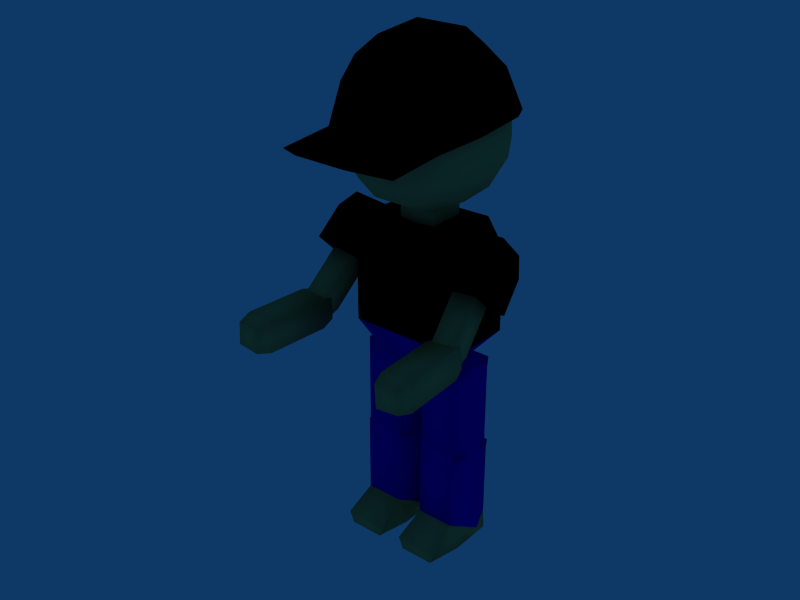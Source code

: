 # Source: liftUp.blend  (saved by Blender 2.49.2; exported with 4.5.12 LTS)
import bpy
from mathutils import Matrix  # noqa: F401  (used for matrix-valued properties, if any)

bpy.ops.wm.read_factory_settings(use_empty=True)
scene = bpy.context.scene
scene.name = 'Scene'

# ---- collections
col_collection_1 = bpy.data.collections.new('Collection 1'); scene.collection.children.link(col_collection_1)

# ---- materials (node trees are filled in below, after node groups)
mat_material_041 = bpy.data.materials.new('Material.041')
mat_material_041.alpha_threshold = 0.0
mat_material_041.diffuse_color = (0.7451, 0.6745, 0.3882, 1.0)
mat_material_041.roughness = 0.5
mat_material_041.line_color = (0.0, 0.0, 0.0, 1.0)
mat_material_033 = bpy.data.materials.new('Material.033')
mat_material_033.alpha_threshold = 0.0
mat_material_033.diffuse_color = (0.7451, 0.6745, 0.3882, 1.0)
mat_material_033.roughness = 0.5
mat_material_033.line_color = (0.0, 0.0, 0.0, 1.0)
mat_material_038 = bpy.data.materials.new('Material.038')
mat_material_038.alpha_threshold = 0.0
mat_material_038.diffuse_color = (0.7451, 0.6745, 0.3882, 1.0)
mat_material_038.roughness = 0.5
mat_material_038.line_color = (0.0, 0.0, 0.0, 1.0)
mat_material_039 = bpy.data.materials.new('Material.039')
mat_material_039.alpha_threshold = 0.0
mat_material_039.diffuse_color = (0.0, 0.0, 0.0, 1.0)
mat_material_039.roughness = 0.5
mat_material_039.line_color = (0.0, 0.0, 0.0, 1.0)
mat_material_036 = bpy.data.materials.new('Material.036')
mat_material_036.alpha_threshold = 0.0
mat_material_036.diffuse_color = (0.0, 0.0, 0.8, 1.0)
mat_material_036.roughness = 0.5
mat_material_036.line_color = (0.0, 0.0, 0.0, 1.0)
mat_material_037 = bpy.data.materials.new('Material.037')
mat_material_037.alpha_threshold = 0.0
mat_material_037.diffuse_color = (0.7451, 0.6745, 0.3882, 1.0)
mat_material_037.roughness = 0.5
mat_material_037.line_color = (0.0, 0.0, 0.0, 1.0)
mat_material_035 = bpy.data.materials.new('Material.035')
mat_material_035.alpha_threshold = 0.0
mat_material_035.diffuse_color = (0.0, 0.0, 0.8, 1.0)
mat_material_035.roughness = 0.5
mat_material_035.line_color = (0.0, 0.0, 0.0, 1.0)
mat_material_029 = bpy.data.materials.new('Material.029')
mat_material_029.alpha_threshold = 0.0
mat_material_029.diffuse_color = (0.7451, 0.6745, 0.3882, 1.0)
mat_material_029.roughness = 0.5
mat_material_029.line_color = (0.0, 0.0, 0.0, 1.0)
mat_material_030 = bpy.data.materials.new('Material.030')
mat_material_030.alpha_threshold = 0.0
mat_material_030.diffuse_color = (0.0, 0.0, 0.0, 1.0)
mat_material_030.roughness = 0.5
mat_material_030.line_color = (0.0, 0.0, 0.0, 1.0)
mat_material_025 = bpy.data.materials.new('Material.025')
mat_material_025.alpha_threshold = 0.0
mat_material_025.diffuse_color = (0.0, 0.0, 0.0, 1.0)
mat_material_025.roughness = 0.5
mat_material_025.line_color = (0.0, 0.0, 0.0, 1.0)
mat_material_026 = bpy.data.materials.new('Material.026')
mat_material_026.alpha_threshold = 0.0
mat_material_026.diffuse_color = (0.0, 0.0, 0.8, 1.0)
mat_material_026.roughness = 0.5
mat_material_026.line_color = (0.0, 0.0, 0.0, 1.0)

# ---- material node trees

# ---- world
world_world = bpy.data.worlds.new('World'); scene.world = world_world
world_world.color = (0.05656, 0.2208, 0.4)
world_world.use_sun_shadow = False
world_world.sun_shadow_jitter_overblur = 0.0
world_world.cycles.sampling_method = 'MANUAL'
world_world.cycles.sample_map_resolution = 256

# ---- meshes
me_cube_002 = bpy.data.meshes.new('Cube.002')
me_cube_002.from_pydata([], [], [])
me_cube_002.use_remesh_preserve_volume = False
me_cube_002.use_remesh_preserve_attributes = False
me_cube_002.use_mirror_vertex_groups = False
me_cube_002.update()
me_cube = bpy.data.meshes.new('Cube')
me_cube.from_pydata([], [], [])
me_cube.use_remesh_preserve_volume = False
me_cube.use_remesh_preserve_attributes = False
me_cube.use_mirror_vertex_groups = False
me_cube.update()
me_mesh_024 = bpy.data.meshes.new('Mesh.024')
me_mesh_024.from_pydata([(-1.399, -1.401, 1.395), (-1.399, 1.401, 1.395), (1.399, -1.401, 1.395), (1.399, 1.401, 1.395), (1.399, 1.401, -1.395), (1.399, -1.401, -1.395), (-1.399, 1.401, -1.395), (-1.399, -1.401, -1.395)], [], [(0, 2, 3, 1), (2, 5, 4, 3), (0, 7, 5, 2), (7, 0, 1, 6), (3, 4, 6, 1), (7, 6, 4, 5)])
me_mesh_024.polygons.foreach_set('use_smooth', [True] * 6)
_ca = me_mesh_024.color_attributes.new('Col', 'BYTE_COLOR', 'CORNER')
_ca.data.foreach_set('color', [0.0, 0.0, 0.0, 1.0, 0.1248, 0.0999, 0.0331, 1.0, 0.1714, 0.1384, 0.04374, 1.0, 0.08438, 0.07036, 0.02416, 1.0, 0.1248, 0.0999, 0.0331, 1.0, 0.147, 0.117, 0.0382, 1.0, 0.5149, 0.4125, 0.1248, 1.0, 0.1714, 0.1384, 0.04374, 1.0, 0.0, 0.0, 0.0, 1.0, 0.003035, 0.002732, 0.001518, 1.0, 0.147, 0.117, 0.0382, 1.0, 0.1248, 0.0999, 0.0331, 1.0, 0.003035, 0.002732, 0.001518, 1.0, 0.0, 0.0, 0.0, 1.0, 0.08438, 0.07036, 0.02416, 1.0, 0.4342, 0.3467, 0.107, 1.0, 0.1714, 0.1384, 0.04374, 1.0, 0.5149, 0.4125, 0.1248, 1.0, 0.4342, 0.3467, 0.107, 1.0, 0.08438, 0.07036, 0.02416, 1.0, 0.003035, 0.002732, 0.001518, 1.0, 0.4342, 0.3467, 0.107, 1.0, 0.5149, 0.4125, 0.1248, 1.0, 0.147, 0.117, 0.0382, 1.0])
me_mesh_024.materials.append(mat_material_041)
me_mesh_024.use_remesh_preserve_volume = False
me_mesh_024.use_remesh_preserve_attributes = False
me_mesh_024.use_mirror_vertex_groups = False
me_mesh_024.update()
me_mesh_023 = bpy.data.meshes.new('Mesh.023')
me_mesh_023.from_pydata([(-0.858, -0.8581, -6.342), (-0.8581, 0.8581, -6.342), (0.8581, -0.8581, -6.342), (0.8581, 0.8581, -6.342), (-1.111, -1.111, -5.293), (-1.111, 1.111, -5.293), (1.111, -1.111, -5.293), (1.111, 1.111, -5.293), (-1.111, 1.111, -0.5245), (-1.111, -1.111, -0.5245), (1.111, 1.111, -0.5245), (1.111, -1.111, -0.5245), (-0.8581, 0.8581, 0.5245), (-0.8581, -0.8581, 0.5245), (0.8581, 0.8581, 0.5245), (0.8581, -0.8581, 0.5245)], [], [(0, 1, 3, 2), (0, 2, 6, 4), (1, 0, 4, 5), (5, 7, 3, 1), (7, 6, 2, 3), (11, 10, 8, 9), (4, 5, 7, 6), (5, 4, 9, 8), (7, 5, 8, 10), (6, 7, 10, 11), (4, 6, 11, 9), (8, 9, 13, 12), (10, 8, 12, 14), (11, 10, 14, 15), (9, 11, 15, 13), (12, 13, 15, 14)])
me_mesh_023.polygons.foreach_set('use_smooth', [True] * 16)
_ca = me_mesh_023.color_attributes.new('Col', 'BYTE_COLOR', 'CORNER')
_ca.data.foreach_set('color', [0.3231, 0.2582, 0.08022, 1.0, 0.3231, 0.2582, 0.08022, 1.0, 0.3231, 0.2582, 0.08022, 1.0, 0.3231, 0.2582, 0.08022, 1.0, 0.3231, 0.2582, 0.08022, 1.0, 0.3231, 0.2582, 0.08022, 1.0, 0.1559, 0.1248, 0.03955, 1.0, 0.3231, 0.2582, 0.08022, 1.0, 0.3231, 0.2582, 0.08022, 1.0, 0.3231, 0.2582, 0.08022, 1.0, 0.3231, 0.2582, 0.08022, 1.0, 0.3231, 0.2582, 0.08022, 1.0, 0.3231, 0.2582, 0.08022, 1.0, 0.3231, 0.2582, 0.08022, 1.0, 0.3231, 0.2582, 0.08022, 1.0, 0.3231, 0.2582, 0.08022, 1.0, 0.3231, 0.2582, 0.08022, 1.0, 0.1559, 0.1248, 0.03955, 1.0, 0.3231, 0.2582, 0.08022, 1.0, 0.3231, 0.2582, 0.08022, 1.0, 0.3231, 0.2582, 0.08022, 1.0, 0.2918, 0.2346, 0.07036, 1.0, 0.1022, 0.08228, 0.02519, 1.0, 0.3231, 0.2582, 0.08022, 1.0, 0.3231, 0.2582, 0.08022, 1.0, 0.3231, 0.2582, 0.08022, 1.0, 0.3231, 0.2582, 0.08022, 1.0, 0.1559, 0.1248, 0.03955, 1.0, 0.3231, 0.2582, 0.08022, 1.0, 0.3231, 0.2582, 0.08022, 1.0, 0.3231, 0.2582, 0.08022, 1.0, 0.1022, 0.08228, 0.02519, 1.0, 0.3231, 0.2582, 0.08022, 1.0, 0.3231, 0.2582, 0.08022, 1.0, 0.1022, 0.08228, 0.02519, 1.0, 0.2918, 0.2346, 0.07036, 1.0, 0.1559, 0.1248, 0.03955, 1.0, 0.3231, 0.2582, 0.08022, 1.0, 0.2918, 0.2346, 0.07036, 1.0, 0.3231, 0.2582, 0.08022, 1.0, 0.3231, 0.2582, 0.08022, 1.0, 0.1559, 0.1248, 0.03955, 1.0, 0.3231, 0.2582, 0.08022, 1.0, 0.3231, 0.2582, 0.08022, 1.0, 0.1022, 0.08228, 0.02519, 1.0, 0.3231, 0.2582, 0.08022, 1.0, 0.3231, 0.2582, 0.08022, 1.0, 0.1946, 0.1559, 0.04971, 1.0, 0.2918, 0.2346, 0.07036, 1.0, 0.1022, 0.08228, 0.02519, 1.0, 0.1946, 0.1559, 0.04971, 1.0, 0.2423, 0.1946, 0.06125, 1.0, 0.3231, 0.2582, 0.08022, 1.0, 0.2918, 0.2346, 0.07036, 1.0, 0.2423, 0.1946, 0.06125, 1.0, 0.3231, 0.2582, 0.08022, 1.0, 0.3231, 0.2582, 0.08022, 1.0, 0.3231, 0.2582, 0.08022, 1.0, 0.3231, 0.2582, 0.08022, 1.0, 0.3231, 0.2582, 0.08022, 1.0, 0.1946, 0.1559, 0.04971, 1.0, 0.3231, 0.2582, 0.08022, 1.0, 0.3231, 0.2582, 0.08022, 1.0, 0.2423, 0.1946, 0.06125, 1.0])
me_mesh_023.materials.append(mat_material_033)
me_mesh_023.use_remesh_preserve_volume = False
me_mesh_023.use_remesh_preserve_attributes = False
me_mesh_023.use_mirror_vertex_groups = False
me_mesh_023.update()
me_mesh_021 = bpy.data.meshes.new('Mesh.021')
me_mesh_021.from_pydata([(-0.6864, -0.6864, -8.047), (-0.6864, 0.6864, -8.047), (0.6864, -0.6864, -8.047), (0.6864, 0.6864, -8.047), (-0.8889, -0.8889, -6.998), (-0.889, 0.889, -6.998), (0.889, -0.8889, -6.998), (0.889, 0.889, -6.998), (0.889, -0.889, -2.23), (0.889, 0.889, -2.23), (-0.8889, -0.889, -2.23), (-0.889, 0.889, -2.23), (1.397, 1.397, 0.7365), (-1.397, 1.397, 0.7365), (-1.397, -1.397, 0.7365), (1.397, -1.397, 0.7365), (-1.802, 1.802, -3.384), (-1.802, -1.802, -3.384), (1.802, 1.802, -3.384), (1.802, -1.802, -3.384), (1.802, -1.802, -0.7365), (1.802, 1.802, -0.7365), (-1.802, -1.802, -0.7365), (-1.802, 1.802, -0.7365)], [], [(0, 1, 3, 2), (0, 2, 6, 4), (1, 0, 4, 5), (5, 7, 3, 1), (7, 6, 2, 3), (8, 10, 4, 6), (10, 11, 5, 4), (11, 9, 7, 5), (9, 8, 6, 7), (8, 9, 11, 10), (12, 13, 14, 15), (15, 20, 21, 12), (12, 21, 23, 13), (22, 14, 13, 23), (20, 15, 14, 22), (19, 17, 16, 18), (18, 21, 20, 19), (16, 23, 21, 18), (17, 22, 23, 16), (19, 20, 22, 17)])
me_mesh_021.polygons.foreach_set('use_smooth', [True] * 20)
me_mesh_021.polygons.foreach_set('material_index', [0, 0, 0, 0, 0, 0, 0, 0, 0, 0, 1, 1, 1, 1, 1, 1, 1, 1, 1, 1])
_ca = me_mesh_021.color_attributes.new('Col', 'BYTE_COLOR', 'CORNER')
_ca.data.foreach_set('color', [0.3231, 0.2582, 0.08022, 1.0, 0.3231, 0.2582, 0.08022, 1.0, 0.3231, 0.2582, 0.08022, 1.0, 0.3231, 0.2582, 0.08022, 1.0, 0.3231, 0.2582, 0.08022, 1.0, 0.3231, 0.2582, 0.08022, 1.0, 0.3231, 0.2582, 0.08022, 1.0, 0.3231, 0.2582, 0.08022, 1.0, 0.3231, 0.2582, 0.08022, 1.0, 0.3231, 0.2582, 0.08022, 1.0, 0.3231, 0.2582, 0.08022, 1.0, 0.1301, 0.107, 0.0331, 1.0, 0.1301, 0.107, 0.0331, 1.0, 0.3231, 0.2582, 0.08022, 1.0, 0.3231, 0.2582, 0.08022, 1.0, 0.3231, 0.2582, 0.08022, 1.0, 0.3231, 0.2582, 0.08022, 1.0, 0.3231, 0.2582, 0.08022, 1.0, 0.3231, 0.2582, 0.08022, 1.0, 0.3231, 0.2582, 0.08022, 1.0, 0.3231, 0.2582, 0.08022, 1.0, 0.3231, 0.2582, 0.08022, 1.0, 0.3231, 0.2582, 0.08022, 1.0, 0.3231, 0.2582, 0.08022, 1.0, 0.3231, 0.2582, 0.08022, 1.0, 0.3231, 0.2582, 0.08022, 1.0, 0.1301, 0.107, 0.0331, 1.0, 0.3231, 0.2582, 0.08022, 1.0, 0.3231, 0.2582, 0.08022, 1.0, 0.3231, 0.2582, 0.08022, 1.0, 0.3231, 0.2582, 0.08022, 1.0, 0.1301, 0.107, 0.0331, 1.0, 0.3231, 0.2582, 0.08022, 1.0, 0.3231, 0.2582, 0.08022, 1.0, 0.3231, 0.2582, 0.08022, 1.0, 0.3231, 0.2582, 0.08022, 1.0, 0.3231, 0.2582, 0.08022, 1.0, 0.3231, 0.2582, 0.08022, 1.0, 0.3231, 0.2582, 0.08022, 1.0, 0.3231, 0.2582, 0.08022, 1.0, 0.0, 0.0, 0.0, 1.0, 0.0, 0.0, 0.0, 1.0, 0.0, 0.0, 0.0, 1.0, 0.0, 0.0, 0.0, 1.0, 0.0, 0.0, 0.0, 1.0, 0.0, 0.0, 0.0, 1.0, 0.0, 0.0, 0.0, 1.0, 0.0, 0.0, 0.0, 1.0, 0.0, 0.0, 0.0, 1.0, 0.0, 0.0, 0.0, 1.0, 0.0, 0.0, 0.0, 1.0, 0.0, 0.0, 0.0, 1.0, 0.0, 0.0, 0.0, 1.0, 0.0, 0.0, 0.0, 1.0, 0.0, 0.0, 0.0, 1.0, 0.0, 0.0, 0.0, 1.0, 0.0, 0.0, 0.0, 1.0, 0.0, 0.0, 0.0, 1.0, 0.0, 0.0, 0.0, 1.0, 0.0, 0.0, 0.0, 1.0, 0.0, 0.0, 0.0, 1.0, 0.0, 0.0, 0.0, 1.0, 0.0, 0.0, 0.0, 1.0, 0.0, 0.0, 0.0, 1.0, 0.0, 0.0, 0.0, 1.0, 0.0, 0.0, 0.0, 1.0, 0.0, 0.0, 0.0, 1.0, 0.0, 0.0, 0.0, 1.0, 0.0, 0.0, 0.0, 1.0, 0.0, 0.0, 0.0, 1.0, 0.0, 0.0, 0.0, 1.0, 0.0, 0.0, 0.0, 1.0, 0.0, 0.0, 0.0, 1.0, 0.0, 0.0, 0.0, 1.0, 0.0, 0.0, 0.0, 1.0, 0.0, 0.0, 0.0, 1.0, 0.0, 0.0, 0.0, 1.0, 0.0, 0.0, 0.0, 1.0, 0.0, 0.0, 0.0, 1.0, 0.0, 0.0, 0.0, 1.0])
me_mesh_021.materials.append(mat_material_038)
me_mesh_021.materials.append(mat_material_039)
me_mesh_021.use_remesh_preserve_volume = False
me_mesh_021.use_remesh_preserve_attributes = False
me_mesh_021.use_mirror_vertex_groups = False
me_mesh_021.update()
me_mesh_017 = bpy.data.meshes.new('Mesh.017')
me_mesh_017.from_pydata([(1.816, 1.702, 0.598), (-1.816, 1.702, 0.598), (-1.816, -1.601, 0.598), (1.816, -1.601, 0.598), (-1.405, 2.18, -6.222), (-1.405, -2.079, -5.222), (1.405, 2.18, -6.222), (1.405, -2.079, -5.222), (1.405, -2.079, -0.598), (1.405, 2.18, -0.598), (-1.405, -2.079, -0.598), (-1.405, 2.18, -0.598), (-1.816, -1.601, -7.418), (1.816, -1.601, -7.418), (1.816, 1.702, -7.418), (-1.816, 1.702, -7.418), (1.816, 0.05052, 0.598), (-1.816, 0.05052, 0.598), (2.342, 0.05052, -0.598), (-2.342, 0.05052, -0.598), (2.342, 0.05052, -6.222), (-2.342, 0.05052, -6.222), (1.816, 0.05052, -7.418), (-1.816, 0.05052, -7.418), (-1.67, -4.2, -6.565), (-1.295, -4.2, -7.418), (1.295, -4.2, -7.418), (1.67, -4.2, -6.565)], [], [(0, 9, 11, 1), (8, 3, 2, 10), (4, 11, 9, 6), (7, 8, 10, 5), (6, 14, 15, 4), (0, 1, 17, 16), (16, 17, 2, 3), (3, 8, 18, 16), (9, 0, 16, 18), (10, 2, 17, 19), (19, 17, 1, 11), (7, 5, 21, 20), (20, 21, 4, 6), (6, 9, 18, 20), (20, 18, 8, 7), (5, 10, 19, 21), (21, 19, 11, 4), (10, 19, 18, 8), (19, 11, 9, 18), (7, 13, 22, 20), (20, 22, 14, 6), (4, 15, 23, 21), (21, 23, 12, 5), (13, 12, 23, 22), (22, 23, 15, 14), (12, 25, 24, 5), (13, 26, 25, 12), (7, 27, 26, 13), (5, 24, 27, 7), (24, 25, 26, 27)])
me_mesh_017.polygons.foreach_set('use_smooth', [True] * 30)
me_mesh_017.polygons.foreach_set('material_index', [0, 0, 0, 0, 1, 0, 0, 0, 0, 0, 0, 1, 1, 0, 0, 0, 0, 0, 0, 1, 1, 1, 1, 2, 2, 1, 2, 1, 1, 1])
_ca = me_mesh_017.color_attributes.new('Col', 'BYTE_COLOR', 'CORNER')
_ca.data.foreach_set('color', [0.0, 0.0, 0.402, 1.0, 0.0, 0.0, 0.521, 1.0, 0.0, 0.0, 0.2346, 1.0, 0.0, 0.0, 0.5029, 1.0, 0.0, 0.0, 0.1878, 1.0, 0.0, 0.0, 0.3185, 1.0, 0.0, 0.0, 0.2789, 1.0, 0.0, 0.0, 0.1714, 1.0, 0.0185, 0.0137, 0.0319, 1.0, 0.0, 0.0, 0.2346, 1.0, 0.0, 0.0, 0.521, 1.0, 0.002732, 0.001821, 0.1221, 1.0, 0.008568, 0.006512, 0.0137, 1.0, 0.0, 0.0, 0.1878, 1.0, 0.0, 0.0, 0.1714, 1.0, 0.01161, 0.009134, 0.01764, 1.0, 0.002732, 0.001821, 0.1221, 1.0, 0.006995, 0.005605, 0.002428, 1.0, 0.008023, 0.006995, 0.002732, 1.0, 0.0185, 0.0137, 0.0319, 1.0, 0.0, 0.0, 0.402, 1.0, 0.0, 0.0, 0.5029, 1.0, 0.0, 0.0, 0.4233, 1.0, 0.0, 0.0, 0.3372, 1.0, 0.0, 0.0, 0.3372, 1.0, 0.0, 0.0, 0.4233, 1.0, 0.0, 0.0, 0.2789, 1.0, 0.0, 0.0, 0.3185, 1.0, 0.0, 0.0, 0.3185, 1.0, 0.0, 0.0, 0.1878, 1.0, 0.0, 0.0, 0.3278, 1.0, 0.0, 0.0, 0.3372, 1.0, 0.0, 0.0, 0.521, 1.0, 0.0, 0.0, 0.402, 1.0, 0.0, 0.0, 0.3372, 1.0, 0.0, 0.0, 0.3278, 1.0, 0.0, 0.0, 0.1714, 1.0, 0.0, 0.0, 0.2789, 1.0, 0.0, 0.0, 0.4233, 1.0, 0.0, 0.0, 0.1529, 1.0, 0.0, 0.0, 0.1529, 1.0, 0.0, 0.0, 0.4233, 1.0, 0.0, 0.0, 0.5029, 1.0, 0.0, 0.0, 0.2346, 1.0, 0.008568, 0.006512, 0.0137, 1.0, 0.01161, 0.009134, 0.01764, 1.0, 0.02315, 0.0185, 0.03689, 1.0, 0.006512, 0.004777, 0.0356, 1.0, 0.006512, 0.004777, 0.0356, 1.0, 0.02315, 0.0185, 0.03689, 1.0, 0.0185, 0.0137, 0.0319, 1.0, 0.002732, 0.001821, 0.1221, 1.0, 0.002732, 0.001821, 0.1221, 1.0, 0.0, 0.0, 0.521, 1.0, 0.0, 0.0, 0.3278, 1.0, 0.006512, 0.004777, 0.0356, 1.0, 0.006512, 0.004777, 0.0356, 1.0, 0.0, 0.0, 0.3278, 1.0, 0.0, 0.0, 0.1878, 1.0, 0.008568, 0.006512, 0.0137, 1.0, 0.01161, 0.009134, 0.01764, 1.0, 0.0, 0.0, 0.1714, 1.0, 0.0, 0.0, 0.1529, 1.0, 0.02315, 0.0185, 0.03689, 1.0, 0.02315, 0.0185, 0.03689, 1.0, 0.0, 0.0, 0.1529, 1.0, 0.0, 0.0, 0.2346, 1.0, 0.0185, 0.0137, 0.0319, 1.0, 0.0, 0.0, 0.1714, 1.0, 0.0, 0.0, 0.1529, 1.0, 0.0, 0.0, 0.3278, 1.0, 0.0, 0.0, 0.1878, 1.0, 0.0, 0.0, 0.1529, 1.0, 0.0, 0.0, 0.2346, 1.0, 0.0, 0.0, 0.521, 1.0, 0.0, 0.0, 0.3278, 1.0, 0.008568, 0.006512, 0.0137, 1.0, 0.005182, 0.004025, 0.002732, 1.0, 0.006995, 0.006049, 0.002732, 1.0, 0.006512, 0.004777, 0.0356, 1.0, 0.006512, 0.004777, 0.0356, 1.0, 0.006995, 0.006049, 0.002732, 1.0, 0.006995, 0.005605, 0.002428, 1.0, 0.002732, 0.001821, 0.1221, 1.0, 0.0185, 0.0137, 0.0319, 1.0, 0.008023, 0.006995, 0.002732, 1.0, 0.006512, 0.005182, 0.002125, 1.0, 0.02315, 0.0185, 0.03689, 1.0, 0.02315, 0.0185, 0.03689, 1.0, 0.006512, 0.005182, 0.002125, 1.0, 0.001214, 0.0009106, 0.0009106, 1.0, 0.01161, 0.009134, 0.01764, 1.0, 0.005182, 0.004025, 0.002732, 1.0, 0.001214, 0.0009106, 0.0009106, 1.0, 0.006512, 0.005182, 0.002125, 1.0, 0.006995, 0.006049, 0.002732, 1.0, 0.006995, 0.006049, 0.002732, 1.0, 0.006512, 0.005182, 0.002125, 1.0, 0.008023, 0.006995, 0.002732, 1.0, 0.006995, 0.005605, 0.002428, 1.0, 0.001214, 0.0009106, 0.0009106, 1.0, 0.003347, 0.003035, 0.001214, 1.0, 0.03071, 0.02416, 0.01229, 1.0, 0.01161, 0.009134, 0.01764, 1.0, 0.005182, 0.004025, 0.002732, 1.0, 0.004391, 0.003347, 0.001518, 1.0, 0.003347, 0.003035, 0.001214, 1.0, 0.001214, 0.0009106, 0.0009106, 1.0, 0.008568, 0.006512, 0.0137, 1.0, 0.02732, 0.02122, 0.009721, 1.0, 0.004391, 0.003347, 0.001518, 1.0, 0.005182, 0.004025, 0.002732, 1.0, 0.01161, 0.009134, 0.01764, 1.0, 0.03071, 0.02416, 0.01229, 1.0, 0.02732, 0.02122, 0.009721, 1.0, 0.008568, 0.006512, 0.0137, 1.0, 0.03071, 0.02416, 0.01229, 1.0, 0.003347, 0.003035, 0.001214, 1.0, 0.004391, 0.003347, 0.001518, 1.0, 0.02732, 0.02122, 0.009721, 1.0])
me_mesh_017.materials.append(mat_material_036)
me_mesh_017.materials.append(mat_material_037)
me_mesh_017.materials.append(mat_material_039)
me_mesh_017.use_remesh_preserve_volume = False
me_mesh_017.use_remesh_preserve_attributes = False
me_mesh_017.use_mirror_vertex_groups = False
me_mesh_017.update()
me_mesh_015 = bpy.data.meshes.new('Mesh.015')
me_mesh_015.from_pydata([(-1.73, 1.573, -7.418), (1.73, 1.573, -7.418), (1.73, -1.573, -7.418), (-1.73, -1.573, -7.418), (-1.338, 2.028, -0.598), (-1.338, -2.028, -0.598), (1.338, 2.028, -0.598), (1.338, -2.028, -0.598), (1.338, -2.028, -6.222), (1.338, 2.028, -6.222), (-1.338, -2.028, -6.222), (-1.338, 2.028, -6.222), (1.73, -1.573, 0.598), (-1.73, -1.573, 0.598), (-1.73, 1.573, 0.598), (1.73, 1.573, 0.598), (-1.73, 0.0, -7.418), (1.73, -4.768e-07, -7.418), (-2.231, 0.0, -6.222), (2.231, 0.0, -6.222), (-2.231, 0.0, -0.598), (2.231, 0.0, -0.598), (-1.73, 0.0, 0.598), (1.73, 0.0, 0.598)], [], [(0, 11, 9, 1), (10, 3, 2, 8), (8, 7, 5, 10), (11, 4, 6, 9), (7, 12, 13, 5), (4, 14, 15, 6), (0, 1, 17, 16), (16, 17, 2, 3), (3, 10, 18, 16), (11, 0, 16, 18), (8, 2, 17, 19), (19, 17, 1, 9), (5, 20, 21, 7), (20, 4, 6, 21), (10, 5, 20, 18), (18, 20, 4, 11), (9, 6, 21, 19), (19, 21, 7, 8), (8, 10, 18, 19), (19, 18, 11, 9), (5, 13, 22, 20), (20, 22, 14, 4), (6, 15, 23, 21), (21, 23, 12, 7), (13, 12, 23, 22), (22, 23, 15, 14)])
me_mesh_015.polygons.foreach_set('use_smooth', [True] * 26)
_ca = me_mesh_015.color_attributes.new('Col', 'BYTE_COLOR', 'CORNER')
_ca.data.foreach_set('color', [0.0, 0.0, 0.5972, 1.0, 0.0, 0.0, 0.5333, 1.0, 0.004025, 0.004025, 0.1845, 1.0, 0.003035, 0.003035, 0.2918, 1.0, 0.008568, 0.008568, 0.0648, 1.0, 0.004025, 0.004025, 0.1413, 1.0, 0.002732, 0.002732, 0.2705, 1.0, 0.003347, 0.003347, 0.2159, 1.0, 0.003347, 0.003347, 0.2159, 1.0, 0.004777, 0.004777, 0.1046, 1.0, 0.002732, 0.002732, 0.2623, 1.0, 0.008568, 0.008568, 0.0648, 1.0, 0.0, 0.0, 0.5333, 1.0, 0.004391, 0.004391, 0.1683, 1.0, 0.003347, 0.003347, 0.1651, 1.0, 0.004025, 0.004025, 0.1845, 1.0, 0.004777, 0.004777, 0.1046, 1.0, 0.001518, 0.001518, 0.2961, 1.0, 0.001214, 0.001214, 0.3712, 1.0, 0.002732, 0.002732, 0.2623, 1.0, 0.004391, 0.004391, 0.1683, 1.0, 0.0009106, 0.0009106, 0.4179, 1.0, 0.001518, 0.001518, 0.2918, 1.0, 0.003347, 0.003347, 0.1651, 1.0, 0.0, 0.0, 0.5972, 1.0, 0.003035, 0.003035, 0.2918, 1.0, 0.002732, 0.002732, 0.2789, 1.0, 0.001821, 0.001821, 0.3231, 1.0, 0.001821, 0.001821, 0.3231, 1.0, 0.002732, 0.002732, 0.2789, 1.0, 0.002732, 0.002732, 0.2705, 1.0, 0.004025, 0.004025, 0.1413, 1.0, 0.004025, 0.004025, 0.1413, 1.0, 0.008568, 0.008568, 0.0648, 1.0, 0.003347, 0.003347, 0.2307, 1.0, 0.001821, 0.001821, 0.3231, 1.0, 0.0, 0.0, 0.5333, 1.0, 0.0, 0.0, 0.5972, 1.0, 0.001821, 0.001821, 0.3231, 1.0, 0.003347, 0.003347, 0.2307, 1.0, 0.003347, 0.003347, 0.2159, 1.0, 0.002732, 0.002732, 0.2705, 1.0, 0.002732, 0.002732, 0.2789, 1.0, 0.003677, 0.003677, 0.1981, 1.0, 0.003677, 0.003677, 0.1981, 1.0, 0.002732, 0.002732, 0.2789, 1.0, 0.003035, 0.003035, 0.2918, 1.0, 0.004025, 0.004025, 0.1845, 1.0, 0.002732, 0.002732, 0.2623, 1.0, 0.003347, 0.003347, 0.2122, 1.0, 0.004025, 0.004025, 0.1329, 1.0, 0.004777, 0.004777, 0.1046, 1.0, 0.003347, 0.003347, 0.2122, 1.0, 0.004391, 0.004391, 0.1683, 1.0, 0.003347, 0.003347, 0.1651, 1.0, 0.004025, 0.004025, 0.1329, 1.0, 0.008568, 0.008568, 0.0648, 1.0, 0.002732, 0.002732, 0.2623, 1.0, 0.003347, 0.003347, 0.2122, 1.0, 0.003347, 0.003347, 0.2307, 1.0, 0.003347, 0.003347, 0.2307, 1.0, 0.003347, 0.003347, 0.2122, 1.0, 0.004391, 0.004391, 0.1683, 1.0, 0.0, 0.0, 0.5333, 1.0, 0.004025, 0.004025, 0.1845, 1.0, 0.003347, 0.003347, 0.1651, 1.0, 0.004025, 0.004025, 0.1329, 1.0, 0.003677, 0.003677, 0.1981, 1.0, 0.003677, 0.003677, 0.1981, 1.0, 0.004025, 0.004025, 0.1329, 1.0, 0.004777, 0.004777, 0.1046, 1.0, 0.003347, 0.003347, 0.2159, 1.0, 0.003347, 0.003347, 0.2159, 1.0, 0.008568, 0.008568, 0.0648, 1.0, 0.003347, 0.003347, 0.2307, 1.0, 0.003677, 0.003677, 0.1981, 1.0, 0.003677, 0.003677, 0.1981, 1.0, 0.003347, 0.003347, 0.2307, 1.0, 0.0, 0.0, 0.5333, 1.0, 0.004025, 0.004025, 0.1845, 1.0, 0.002732, 0.002732, 0.2623, 1.0, 0.001214, 0.001214, 0.3712, 1.0, 0.0009106, 0.0009106, 0.3916, 1.0, 0.003347, 0.003347, 0.2122, 1.0, 0.003347, 0.003347, 0.2122, 1.0, 0.0009106, 0.0009106, 0.3916, 1.0, 0.0009106, 0.0009106, 0.4179, 1.0, 0.004391, 0.004391, 0.1683, 1.0, 0.003347, 0.003347, 0.1651, 1.0, 0.001518, 0.001518, 0.2918, 1.0, 0.001518, 0.001518, 0.2918, 1.0, 0.004025, 0.004025, 0.1329, 1.0, 0.004025, 0.004025, 0.1329, 1.0, 0.001518, 0.001518, 0.2918, 1.0, 0.001518, 0.001518, 0.2961, 1.0, 0.004777, 0.004777, 0.1046, 1.0, 0.001214, 0.001214, 0.3712, 1.0, 0.001518, 0.001518, 0.2961, 1.0, 0.001518, 0.001518, 0.2918, 1.0, 0.0009106, 0.0009106, 0.3916, 1.0, 0.0009106, 0.0009106, 0.3916, 1.0, 0.001518, 0.001518, 0.2918, 1.0, 0.001518, 0.001518, 0.2918, 1.0, 0.0009106, 0.0009106, 0.4179, 1.0])
me_mesh_015.materials.append(mat_material_035)
me_mesh_015.use_remesh_preserve_volume = False
me_mesh_015.use_remesh_preserve_attributes = False
me_mesh_015.use_mirror_vertex_groups = False
me_mesh_015.update()
me_mesh_013 = bpy.data.meshes.new('Mesh.013')
me_mesh_013.from_pydata([(-1.73, 1.573, -7.418), (1.73, 1.573, -7.418), (1.73, -1.573, -7.418), (-1.73, -1.573, -7.418), (-1.338, 2.028, -0.598), (-1.338, -2.028, -0.598), (1.338, 2.028, -0.598), (1.338, -2.028, -0.598), (1.338, -2.028, -6.222), (1.338, 2.028, -6.222), (-1.338, -2.028, -6.222), (-1.338, 2.028, -6.222), (1.73, -1.573, 0.598), (-1.73, -1.573, 0.598), (-1.73, 1.573, 0.598), (1.73, 1.573, 0.598), (-1.73, 0.0, -7.418), (1.73, -4.768e-07, -7.418), (-2.231, 0.0, -6.222), (2.231, 0.0, -6.222), (-2.231, 0.0, -0.598), (2.231, 0.0, -0.598), (-1.73, 0.0, 0.598), (1.73, 0.0, 0.598)], [], [(0, 11, 9, 1), (10, 3, 2, 8), (8, 7, 5, 10), (11, 4, 6, 9), (7, 12, 13, 5), (4, 14, 15, 6), (0, 1, 17, 16), (16, 17, 2, 3), (3, 10, 18, 16), (11, 0, 16, 18), (8, 2, 17, 19), (19, 17, 1, 9), (5, 20, 21, 7), (20, 4, 6, 21), (10, 5, 20, 18), (18, 20, 4, 11), (9, 6, 21, 19), (19, 21, 7, 8), (8, 10, 18, 19), (19, 18, 11, 9), (5, 13, 22, 20), (20, 22, 14, 4), (6, 15, 23, 21), (21, 23, 12, 7), (13, 12, 23, 22), (22, 23, 15, 14)])
me_mesh_013.polygons.foreach_set('use_smooth', [True] * 26)
_ca = me_mesh_013.color_attributes.new('Col', 'BYTE_COLOR', 'CORNER')
_ca.data.foreach_set('color', [0.0, 0.0, 0.5972, 1.0, 0.0, 0.0, 0.5333, 1.0, 0.004025, 0.004025, 0.1845, 1.0, 0.003035, 0.003035, 0.2918, 1.0, 0.008568, 0.008568, 0.0648, 1.0, 0.004025, 0.004025, 0.1413, 1.0, 0.002732, 0.002732, 0.2705, 1.0, 0.003347, 0.003347, 0.2159, 1.0, 0.003347, 0.003347, 0.2159, 1.0, 0.004777, 0.004777, 0.1046, 1.0, 0.002732, 0.002732, 0.2623, 1.0, 0.008568, 0.008568, 0.0648, 1.0, 0.0, 0.0, 0.5333, 1.0, 0.004391, 0.004391, 0.1683, 1.0, 0.003347, 0.003347, 0.1651, 1.0, 0.004025, 0.004025, 0.1845, 1.0, 0.004777, 0.004777, 0.1046, 1.0, 0.001518, 0.001518, 0.2961, 1.0, 0.001214, 0.001214, 0.3712, 1.0, 0.002732, 0.002732, 0.2623, 1.0, 0.004391, 0.004391, 0.1683, 1.0, 0.0009106, 0.0009106, 0.4179, 1.0, 0.001518, 0.001518, 0.2918, 1.0, 0.003347, 0.003347, 0.1651, 1.0, 0.0, 0.0, 0.5972, 1.0, 0.003035, 0.003035, 0.2918, 1.0, 0.002732, 0.002732, 0.2789, 1.0, 0.001821, 0.001821, 0.3231, 1.0, 0.001821, 0.001821, 0.3231, 1.0, 0.002732, 0.002732, 0.2789, 1.0, 0.002732, 0.002732, 0.2705, 1.0, 0.004025, 0.004025, 0.1413, 1.0, 0.004025, 0.004025, 0.1413, 1.0, 0.008568, 0.008568, 0.0648, 1.0, 0.003347, 0.003347, 0.2307, 1.0, 0.001821, 0.001821, 0.3231, 1.0, 0.0, 0.0, 0.5333, 1.0, 0.0, 0.0, 0.5972, 1.0, 0.001821, 0.001821, 0.3231, 1.0, 0.003347, 0.003347, 0.2307, 1.0, 0.003347, 0.003347, 0.2159, 1.0, 0.002732, 0.002732, 0.2705, 1.0, 0.002732, 0.002732, 0.2789, 1.0, 0.003677, 0.003677, 0.1981, 1.0, 0.003677, 0.003677, 0.1981, 1.0, 0.002732, 0.002732, 0.2789, 1.0, 0.003035, 0.003035, 0.2918, 1.0, 0.004025, 0.004025, 0.1845, 1.0, 0.002732, 0.002732, 0.2623, 1.0, 0.003347, 0.003347, 0.2122, 1.0, 0.004025, 0.004025, 0.1329, 1.0, 0.004777, 0.004777, 0.1046, 1.0, 0.003347, 0.003347, 0.2122, 1.0, 0.004391, 0.004391, 0.1683, 1.0, 0.003347, 0.003347, 0.1651, 1.0, 0.004025, 0.004025, 0.1329, 1.0, 0.008568, 0.008568, 0.0648, 1.0, 0.002732, 0.002732, 0.2623, 1.0, 0.003347, 0.003347, 0.2122, 1.0, 0.003347, 0.003347, 0.2307, 1.0, 0.003347, 0.003347, 0.2307, 1.0, 0.003347, 0.003347, 0.2122, 1.0, 0.004391, 0.004391, 0.1683, 1.0, 0.0, 0.0, 0.5333, 1.0, 0.004025, 0.004025, 0.1845, 1.0, 0.003347, 0.003347, 0.1651, 1.0, 0.004025, 0.004025, 0.1329, 1.0, 0.003677, 0.003677, 0.1981, 1.0, 0.003677, 0.003677, 0.1981, 1.0, 0.004025, 0.004025, 0.1329, 1.0, 0.004777, 0.004777, 0.1046, 1.0, 0.003347, 0.003347, 0.2159, 1.0, 0.003347, 0.003347, 0.2159, 1.0, 0.008568, 0.008568, 0.0648, 1.0, 0.003347, 0.003347, 0.2307, 1.0, 0.003677, 0.003677, 0.1981, 1.0, 0.003677, 0.003677, 0.1981, 1.0, 0.003347, 0.003347, 0.2307, 1.0, 0.0, 0.0, 0.5333, 1.0, 0.004025, 0.004025, 0.1845, 1.0, 0.002732, 0.002732, 0.2623, 1.0, 0.001214, 0.001214, 0.3712, 1.0, 0.0009106, 0.0009106, 0.3916, 1.0, 0.003347, 0.003347, 0.2122, 1.0, 0.003347, 0.003347, 0.2122, 1.0, 0.0009106, 0.0009106, 0.3916, 1.0, 0.0009106, 0.0009106, 0.4179, 1.0, 0.004391, 0.004391, 0.1683, 1.0, 0.003347, 0.003347, 0.1651, 1.0, 0.001518, 0.001518, 0.2918, 1.0, 0.001518, 0.001518, 0.2918, 1.0, 0.004025, 0.004025, 0.1329, 1.0, 0.004025, 0.004025, 0.1329, 1.0, 0.001518, 0.001518, 0.2918, 1.0, 0.001518, 0.001518, 0.2961, 1.0, 0.004777, 0.004777, 0.1046, 1.0, 0.001214, 0.001214, 0.3712, 1.0, 0.001518, 0.001518, 0.2961, 1.0, 0.001518, 0.001518, 0.2918, 1.0, 0.0009106, 0.0009106, 0.3916, 1.0, 0.0009106, 0.0009106, 0.3916, 1.0, 0.001518, 0.001518, 0.2918, 1.0, 0.001518, 0.001518, 0.2918, 1.0, 0.0009106, 0.0009106, 0.4179, 1.0])
me_mesh_013.materials.append(mat_material_035)
me_mesh_013.use_remesh_preserve_volume = False
me_mesh_013.use_remesh_preserve_attributes = False
me_mesh_013.use_mirror_vertex_groups = False
me_mesh_013.update()
me_mesh_011 = bpy.data.meshes.new('Mesh.011')
me_mesh_011.from_pydata([(-0.858, -0.8581, -6.342), (-0.8581, 0.8581, -6.342), (0.8581, -0.8581, -6.342), (0.8581, 0.8581, -6.342), (-1.111, -1.111, -5.293), (-1.111, 1.111, -5.293), (1.111, -1.111, -5.293), (1.111, 1.111, -5.293), (-1.111, 1.111, -0.5245), (-1.111, -1.111, -0.5245), (1.111, 1.111, -0.5245), (1.111, -1.111, -0.5245), (-0.8581, 0.8581, 0.5245), (-0.8581, -0.8581, 0.5245), (0.8581, 0.8581, 0.5245), (0.8581, -0.8581, 0.5245)], [], [(0, 1, 3, 2), (0, 2, 6, 4), (1, 0, 4, 5), (5, 7, 3, 1), (7, 6, 2, 3), (11, 10, 8, 9), (4, 5, 7, 6), (5, 4, 9, 8), (7, 5, 8, 10), (6, 7, 10, 11), (4, 6, 11, 9), (8, 9, 13, 12), (10, 8, 12, 14), (11, 10, 14, 15), (9, 11, 15, 13), (12, 13, 15, 14)])
me_mesh_011.polygons.foreach_set('use_smooth', [True] * 16)
_ca = me_mesh_011.color_attributes.new('Col', 'BYTE_COLOR', 'CORNER')
_ca.data.foreach_set('color', [0.3231, 0.2582, 0.08022, 1.0, 0.3231, 0.2582, 0.08022, 1.0, 0.3231, 0.2582, 0.08022, 1.0, 0.3231, 0.2582, 0.08022, 1.0, 0.3231, 0.2582, 0.08022, 1.0, 0.3231, 0.2582, 0.08022, 1.0, 0.1559, 0.1248, 0.03955, 1.0, 0.3231, 0.2582, 0.08022, 1.0, 0.3231, 0.2582, 0.08022, 1.0, 0.3231, 0.2582, 0.08022, 1.0, 0.3231, 0.2582, 0.08022, 1.0, 0.3231, 0.2582, 0.08022, 1.0, 0.3231, 0.2582, 0.08022, 1.0, 0.3231, 0.2582, 0.08022, 1.0, 0.3231, 0.2582, 0.08022, 1.0, 0.3231, 0.2582, 0.08022, 1.0, 0.3231, 0.2582, 0.08022, 1.0, 0.1559, 0.1248, 0.03955, 1.0, 0.3231, 0.2582, 0.08022, 1.0, 0.3231, 0.2582, 0.08022, 1.0, 0.3231, 0.2582, 0.08022, 1.0, 0.2918, 0.2346, 0.07036, 1.0, 0.1022, 0.08228, 0.02519, 1.0, 0.3231, 0.2582, 0.08022, 1.0, 0.3231, 0.2582, 0.08022, 1.0, 0.3231, 0.2582, 0.08022, 1.0, 0.3231, 0.2582, 0.08022, 1.0, 0.1559, 0.1248, 0.03955, 1.0, 0.3231, 0.2582, 0.08022, 1.0, 0.3231, 0.2582, 0.08022, 1.0, 0.3231, 0.2582, 0.08022, 1.0, 0.1022, 0.08228, 0.02519, 1.0, 0.3231, 0.2582, 0.08022, 1.0, 0.3231, 0.2582, 0.08022, 1.0, 0.1022, 0.08228, 0.02519, 1.0, 0.2918, 0.2346, 0.07036, 1.0, 0.1559, 0.1248, 0.03955, 1.0, 0.3231, 0.2582, 0.08022, 1.0, 0.2918, 0.2346, 0.07036, 1.0, 0.3231, 0.2582, 0.08022, 1.0, 0.3231, 0.2582, 0.08022, 1.0, 0.1559, 0.1248, 0.03955, 1.0, 0.3231, 0.2582, 0.08022, 1.0, 0.3231, 0.2582, 0.08022, 1.0, 0.1022, 0.08228, 0.02519, 1.0, 0.3231, 0.2582, 0.08022, 1.0, 0.3231, 0.2582, 0.08022, 1.0, 0.1946, 0.1559, 0.04971, 1.0, 0.2918, 0.2346, 0.07036, 1.0, 0.1022, 0.08228, 0.02519, 1.0, 0.1946, 0.1559, 0.04971, 1.0, 0.2423, 0.1946, 0.06125, 1.0, 0.3231, 0.2582, 0.08022, 1.0, 0.2918, 0.2346, 0.07036, 1.0, 0.2423, 0.1946, 0.06125, 1.0, 0.3231, 0.2582, 0.08022, 1.0, 0.3231, 0.2582, 0.08022, 1.0, 0.3231, 0.2582, 0.08022, 1.0, 0.3231, 0.2582, 0.08022, 1.0, 0.3231, 0.2582, 0.08022, 1.0, 0.1946, 0.1559, 0.04971, 1.0, 0.3231, 0.2582, 0.08022, 1.0, 0.3231, 0.2582, 0.08022, 1.0, 0.2423, 0.1946, 0.06125, 1.0])
me_mesh_011.materials.append(mat_material_033)
me_mesh_011.use_remesh_preserve_volume = False
me_mesh_011.use_remesh_preserve_attributes = False
me_mesh_011.use_mirror_vertex_groups = False
me_mesh_011.update()
me_mesh_010 = bpy.data.meshes.new('Mesh.010')
me_mesh_010.from_pydata([(-0.6864, -0.6864, -8.047), (-0.6864, 0.6864, -8.047), (0.6864, -0.6864, -8.047), (0.6864, 0.6864, -8.047), (-0.8889, -0.8889, -6.998), (-0.889, 0.889, -6.998), (0.889, -0.8889, -6.998), (0.889, 0.889, -6.998), (0.889, -0.889, -2.23), (0.889, 0.889, -2.23), (-0.8889, -0.889, -2.23), (-0.889, 0.889, -2.23), (1.397, 1.397, 0.7365), (-1.397, 1.397, 0.7365), (-1.397, -1.397, 0.7365), (1.397, -1.397, 0.7365), (-1.802, 1.802, -3.384), (-1.802, -1.802, -3.384), (1.802, 1.802, -3.384), (1.802, -1.802, -3.384), (1.802, -1.802, -0.7365), (1.802, 1.802, -0.7365), (-1.802, -1.802, -0.7365), (-1.802, 1.802, -0.7365)], [], [(0, 1, 3, 2), (0, 2, 6, 4), (1, 0, 4, 5), (5, 7, 3, 1), (7, 6, 2, 3), (8, 10, 4, 6), (10, 11, 5, 4), (11, 9, 7, 5), (9, 8, 6, 7), (8, 9, 11, 10), (12, 13, 14, 15), (15, 20, 21, 12), (12, 21, 23, 13), (22, 14, 13, 23), (20, 15, 14, 22), (19, 17, 16, 18), (18, 21, 20, 19), (16, 23, 21, 18), (17, 22, 23, 16), (19, 20, 22, 17)])
me_mesh_010.polygons.foreach_set('use_smooth', [True] * 20)
me_mesh_010.polygons.foreach_set('material_index', [0, 0, 0, 0, 0, 0, 0, 0, 0, 0, 1, 1, 1, 1, 1, 1, 1, 1, 1, 1])
_ca = me_mesh_010.color_attributes.new('Col', 'BYTE_COLOR', 'CORNER')
_ca.data.foreach_set('color', [0.3231, 0.2582, 0.08022, 1.0, 0.3231, 0.2582, 0.08022, 1.0, 0.3231, 0.2582, 0.08022, 1.0, 0.3231, 0.2582, 0.08022, 1.0, 0.3231, 0.2582, 0.08022, 1.0, 0.3231, 0.2582, 0.08022, 1.0, 0.3231, 0.2582, 0.08022, 1.0, 0.3231, 0.2582, 0.08022, 1.0, 0.3231, 0.2582, 0.08022, 1.0, 0.3231, 0.2582, 0.08022, 1.0, 0.3231, 0.2582, 0.08022, 1.0, 0.1301, 0.107, 0.0331, 1.0, 0.1301, 0.107, 0.0331, 1.0, 0.3231, 0.2582, 0.08022, 1.0, 0.3231, 0.2582, 0.08022, 1.0, 0.3231, 0.2582, 0.08022, 1.0, 0.3231, 0.2582, 0.08022, 1.0, 0.3231, 0.2582, 0.08022, 1.0, 0.3231, 0.2582, 0.08022, 1.0, 0.3231, 0.2582, 0.08022, 1.0, 0.3231, 0.2582, 0.08022, 1.0, 0.3231, 0.2582, 0.08022, 1.0, 0.3231, 0.2582, 0.08022, 1.0, 0.3231, 0.2582, 0.08022, 1.0, 0.3231, 0.2582, 0.08022, 1.0, 0.3231, 0.2582, 0.08022, 1.0, 0.1301, 0.107, 0.0331, 1.0, 0.3231, 0.2582, 0.08022, 1.0, 0.3231, 0.2582, 0.08022, 1.0, 0.3231, 0.2582, 0.08022, 1.0, 0.3231, 0.2582, 0.08022, 1.0, 0.1301, 0.107, 0.0331, 1.0, 0.3231, 0.2582, 0.08022, 1.0, 0.3231, 0.2582, 0.08022, 1.0, 0.3231, 0.2582, 0.08022, 1.0, 0.3231, 0.2582, 0.08022, 1.0, 0.3231, 0.2582, 0.08022, 1.0, 0.3231, 0.2582, 0.08022, 1.0, 0.3231, 0.2582, 0.08022, 1.0, 0.3231, 0.2582, 0.08022, 1.0, 0.0, 0.0, 0.0, 1.0, 0.0, 0.0, 0.0, 1.0, 0.0, 0.0, 0.0, 1.0, 0.0, 0.0, 0.0, 1.0, 0.0, 0.0, 0.0, 1.0, 0.0, 0.0, 0.0, 1.0, 0.0, 0.0, 0.0, 1.0, 0.0, 0.0, 0.0, 1.0, 0.0, 0.0, 0.0, 1.0, 0.0, 0.0, 0.0, 1.0, 0.0, 0.0, 0.0, 1.0, 0.0, 0.0, 0.0, 1.0, 0.0, 0.0, 0.0, 1.0, 0.0, 0.0, 0.0, 1.0, 0.0, 0.0, 0.0, 1.0, 0.0, 0.0, 0.0, 1.0, 0.0, 0.0, 0.0, 1.0, 0.0, 0.0, 0.0, 1.0, 0.0, 0.0, 0.0, 1.0, 0.0, 0.0, 0.0, 1.0, 0.0, 0.0, 0.0, 1.0, 0.0, 0.0, 0.0, 1.0, 0.0, 0.0, 0.0, 1.0, 0.0, 0.0, 0.0, 1.0, 0.0, 0.0, 0.0, 1.0, 0.0, 0.0, 0.0, 1.0, 0.0, 0.0, 0.0, 1.0, 0.0, 0.0, 0.0, 1.0, 0.0, 0.0, 0.0, 1.0, 0.0, 0.0, 0.0, 1.0, 0.0, 0.0, 0.0, 1.0, 0.0, 0.0, 0.0, 1.0, 0.0, 0.0, 0.0, 1.0, 0.0, 0.0, 0.0, 1.0, 0.0, 0.0, 0.0, 1.0, 0.0, 0.0, 0.0, 1.0, 0.0, 0.0, 0.0, 1.0, 0.0, 0.0, 0.0, 1.0, 0.0, 0.0, 0.0, 1.0, 0.0, 0.0, 0.0, 1.0])
me_mesh_010.materials.append(mat_material_038)
me_mesh_010.materials.append(mat_material_039)
me_mesh_010.use_remesh_preserve_volume = False
me_mesh_010.use_remesh_preserve_attributes = False
me_mesh_010.use_mirror_vertex_groups = False
me_mesh_010.update()
me_mesh_009 = bpy.data.meshes.new('Mesh.009')
me_mesh_009.from_pydata([(-1.727, 7.491, -2.881), (-1.727, 7.491, 0.5728), (1.727, 7.491, -2.881), (1.727, 7.491, 0.5728), (-5.18, 4.038, 0.5728), (-5.18, 4.038, -2.881), (-5.18, 0.5845, 0.5728), (-5.18, 0.5845, -2.881), (-1.727, -2.869, 0.5728), (-1.727, -2.869, -2.881), (1.727, -2.869, 0.5728), (1.727, -2.869, -2.881), (5.18, 0.5845, 0.5728), (5.18, 0.5845, -2.881), (5.18, 4.038, 0.5728), (5.18, 4.038, -2.881), (-1.727, 0.5845, 4.026), (1.727, 0.5845, 4.026), (-1.727, 4.038, 4.026), (1.727, 4.038, 4.026), (-1.727, 0.5845, -6.334), (-1.727, 4.038, -6.334), (1.727, 0.5845, -6.334), (1.727, 4.038, -6.334), (-3.941, 3.625, 2.788), (-3.941, 0.9974, 2.788), (-1.314, -1.63, 2.788), (1.314, -1.63, 2.788), (-1.314, 6.253, 2.788), (1.314, 6.253, 2.788), (3.941, 0.9974, 2.788), (3.941, 3.625, 2.788), (-3.941, 6.253, 0.16), (-3.941, 6.253, -2.468), (-3.941, -1.63, 0.16), (-3.941, -1.63, -2.468), (-3.941, 3.625, -5.095), (-3.941, 0.9974, -5.095), (3.941, -1.63, 0.16), (3.941, -1.63, -2.468), (-1.314, -1.63, -5.095), (1.314, -1.63, -5.095), (3.941, 6.253, 0.16), (3.941, 6.253, -2.468), (-1.314, 6.253, -5.095), (1.314, 6.253, -5.095), (3.941, 0.9974, -5.095), (3.941, 3.625, -5.095), (-3.306, 5.618, 2.153), (-3.306, -0.9951, 2.153), (3.306, -0.9951, 2.153), (3.306, 5.618, 2.153), (-3.306, 5.618, -4.46), (-3.306, -0.9951, -4.46), (3.306, -0.9951, -4.46), (3.306, 5.618, -4.46), (4.435, -6.269, -0.707), (1.943, -7.663, -0.09496), (-4.435, -6.269, -0.707), (-1.943, -7.663, -0.09496), (3.721, 6.032, 2.247), (3.721, -1.409, 2.247), (-3.721, -1.409, 2.247), (-3.721, 6.032, 2.247), (4.435, 6.747, -0.707), (4.435, -2.124, -0.707), (-4.435, -2.124, -0.707), (-4.435, 6.747, -0.707), (4.435, 3.79, 3.188), (4.435, 0.8328, 3.188), (1.478, 6.747, 3.188), (-1.478, 6.747, 3.188), (1.478, -2.124, 3.188), (-1.478, -2.124, 3.188), (-4.435, 0.8328, 3.188), (-4.435, 3.79, 3.188), (1.943, 4.254, 5.024), (-1.943, 4.254, 5.024), (1.943, 0.3682, 5.024), (-1.943, 0.3682, 5.024), (5.829, 4.254, -0.09496), (5.829, 0.3682, -0.09496), (1.943, -3.518, -0.09496), (-1.943, -3.518, -0.09496), (-5.829, 0.3682, -0.09496), (-5.829, 4.254, -0.09496), (1.943, 8.14, -0.09496), (-1.943, 8.14, -0.09496)], [], [(28, 1, 32, 48), (1, 0, 33, 32), (0, 44, 52, 33), (29, 3, 1, 28), (0, 1, 3, 2), (44, 0, 2, 45), (51, 42, 3, 29), (42, 43, 2, 3), (43, 55, 45, 2), (36, 5, 33, 52), (5, 4, 32, 33), (4, 24, 48, 32), (37, 7, 5, 36), (7, 6, 4, 5), (6, 25, 24, 4), (53, 35, 7, 37), (35, 34, 6, 7), (34, 49, 25, 6), (40, 9, 35, 53), (9, 8, 34, 35), (8, 26, 49, 34), (41, 11, 9, 40), (11, 10, 8, 9), (10, 27, 26, 8), (54, 39, 11, 41), (39, 38, 10, 11), (38, 50, 27, 10), (46, 13, 39, 54), (13, 12, 38, 39), (12, 30, 50, 38), (47, 15, 13, 46), (15, 14, 12, 13), (14, 31, 30, 12), (55, 43, 15, 47), (43, 42, 14, 15), (42, 51, 31, 14), (30, 17, 27, 50), (17, 16, 26, 27), (16, 25, 49, 26), (31, 19, 17, 30), (19, 18, 16, 17), (18, 24, 25, 16), (51, 29, 19, 31), (29, 28, 18, 19), (28, 48, 24, 18), (44, 21, 36, 52), (21, 20, 37, 36), (20, 40, 53, 37), (45, 23, 21, 44), (23, 22, 20, 21), (22, 41, 40, 20), (55, 47, 23, 45), (47, 46, 22, 23), (46, 54, 41, 22), (65, 82, 57, 56), (82, 83, 59, 57), (83, 66, 58, 59), (71, 63, 75, 77), (70, 71, 77, 76), (60, 70, 76, 68), (77, 75, 74, 79), (76, 77, 79, 78), (68, 76, 78, 69), (79, 74, 62, 73), (78, 79, 73, 72), (69, 78, 72, 61), (64, 60, 68, 80), (80, 68, 69, 81), (81, 69, 61, 65), (65, 61, 72, 82), (82, 72, 73, 83), (83, 73, 62, 66), (66, 62, 74, 84), (84, 74, 75, 85), (85, 75, 63, 67), (60, 64, 86, 70), (87, 71, 70, 86), (71, 87, 67, 63)])
me_mesh_009.polygons.foreach_set('use_smooth', [True] * 78)
me_mesh_009.polygons.foreach_set('material_index', [0, 0, 0, 0, 0, 0, 0, 0, 0, 0, 0, 0, 0, 0, 0, 0, 0, 0, 0, 0, 0, 0, 0, 0, 0, 0, 0, 0, 0, 0, 0, 0, 0, 0, 0, 0, 0, 0, 0, 0, 0, 0, 0, 0, 0, 0, 0, 0, 0, 0, 0, 0, 0, 0, 1, 1, 1, 1, 1, 1, 1, 1, 1, 1, 1, 1, 1, 1, 1, 1, 1, 1, 1, 1, 1, 1, 1, 1])
_uv = me_mesh_009.uv_layers.new(name='UVTex')
_uv.uv.foreach_set('vector', [0.0, 0.0, 1.0, 0.0, 1.0, 1.0, 0.0, 1.0, 0.0, 0.0, 1.0, 0.0, 1.0, 1.0, 0.0, 1.0, 0.0, 0.0, 1.0, 0.0, 1.0, 1.0, 0.0, 1.0, 0.0, 0.0, 1.0, 0.0, 1.0, 1.0, 0.0, 1.0, 0.0, 0.0, 1.0, 0.0, 1.0, 1.0, 0.0, 1.0, 0.0, 0.0, 1.0, 0.0, 1.0, 1.0, 0.0, 1.0, 0.0, 0.0, 1.0, 0.0, 1.0, 1.0, 0.0, 1.0, 0.0, 0.0, 1.0, 0.0, 1.0, 1.0, 0.0, 1.0, 0.0, 0.0, 1.0, 0.0, 1.0, 1.0, 0.0, 1.0, 0.0, 0.0, 1.0, 0.0, 1.0, 1.0, 0.0, 1.0, 0.0, 0.0, 1.0, 0.0, 1.0, 1.0, 0.0, 1.0, 0.0, 0.0, 1.0, 0.0, 1.0, 1.0, 0.0, 1.0, 0.0, 0.0, 1.0, 0.0, 1.0, 1.0, 0.0, 1.0, 0.0, 0.0, 1.0, 0.0, 1.0, 1.0, 0.0, 1.0, 0.0, 0.0, 1.0, 0.0, 1.0, 1.0, 0.0, 1.0, 0.0, 0.0, 1.0, 0.0, 1.0, 1.0, 0.0, 1.0, 0.0, 0.0, 1.0, 0.0, 1.0, 1.0, 0.0, 1.0, 0.0, 0.0, 1.0, 0.0, 1.0, 1.0, 0.0, 1.0, 0.0, 0.0, 1.0, 0.0, 1.0, 1.0, 0.0, 1.0, 0.0, 0.0, 1.0, 0.0, 1.0, 1.0, 0.0, 1.0, 0.0, 0.0, 1.0, 0.0, 1.0, 1.0, 0.0, 1.0, 0.0, 0.0, 1.0, 0.0, 1.0, 1.0, 0.0, 1.0, 0.0, 0.0, 1.0, 0.0, 1.0, 1.0, 0.0, 1.0, 0.0, 0.0, 1.0, 0.0, 1.0, 1.0, 0.0, 1.0, 0.0, 0.0, 1.0, 0.0, 1.0, 1.0, 0.0, 1.0, 0.0, 0.0, 1.0, 0.0, 1.0, 1.0, 0.0, 1.0, 0.0, 0.0, 1.0, 0.0, 1.0, 1.0, 0.0, 1.0, 0.0, 0.0, 1.0, 0.0, 1.0, 1.0, 0.0, 1.0, 0.0, 0.0, 1.0, 0.0, 1.0, 1.0, 0.0, 1.0, 0.0, 0.0, 1.0, 0.0, 1.0, 1.0, 0.0, 1.0, 0.0, 0.0, 1.0, 0.0, 1.0, 1.0, 0.0, 1.0, 0.0, 0.0, 1.0, 0.0, 1.0, 1.0, 0.0, 1.0, 0.0, 0.0, 1.0, 0.0, 1.0, 1.0, 0.0, 1.0, 0.0, 0.0, 1.0, 0.0, 1.0, 1.0, 0.0, 1.0, 0.0, 0.0, 1.0, 0.0, 1.0, 1.0, 0.0, 1.0, 0.0, 0.0, 1.0, 0.0, 1.0, 1.0, 0.0, 1.0, 0.0, 0.0, 1.0, 0.0, 1.0, 1.0, 0.0, 1.0, 0.0, 0.0, 1.0, 0.0, 1.0, 1.0, 0.0, 1.0, 0.0, 0.0, 1.0, 0.0, 1.0, 1.0, 0.0, 1.0, 0.0, 0.0, 1.0, 0.0, 1.0, 1.0, 0.0, 1.0, 0.0, 0.0, 1.0, 0.0, 1.0, 1.0, 0.0, 1.0, 0.0, 0.0, 1.0, 0.0, 1.0, 1.0, 0.0, 1.0, 0.0, 0.0, 1.0, 0.0, 1.0, 1.0, 0.0, 1.0, 0.0, 0.0, 1.0, 0.0, 1.0, 1.0, 0.0, 1.0, 0.0, 0.0, 1.0, 0.0, 1.0, 1.0, 0.0, 1.0, 0.0, 0.0, 1.0, 0.0, 1.0, 1.0, 0.0, 1.0, 0.0, 0.0, 1.0, 0.0, 1.0, 1.0, 0.0, 1.0, 0.0, 0.0, 1.0, 0.0, 1.0, 1.0, 0.0, 1.0, 0.0, 0.0, 1.0, 0.0, 1.0, 1.0, 0.0, 1.0, 0.0, 0.0, 1.0, 0.0, 1.0, 1.0, 0.0, 1.0, 0.0, 0.0, 1.0, 0.0, 1.0, 1.0, 0.0, 1.0, 0.0, 0.0, 1.0, 0.0, 1.0, 1.0, 0.0, 1.0, 0.0, 0.0, 1.0, 0.0, 1.0, 1.0, 0.0, 1.0, 0.0, 0.0, 1.0, 0.0, 1.0, 1.0, 0.0, 1.0, 0.0, 0.0, 1.0, 0.0, 1.0, 1.0, 0.0, 1.0, 0.0, 0.0, 1.0, 0.0, 1.0, 1.0, 0.0, 1.0, 0.0, 0.0, 1.0, 0.0, 1.0, 1.0, 0.0, 1.0, 0.0, 0.0, 1.0, 0.0, 1.0, 1.0, 0.0, 1.0, 0.0, 0.0, 1.0, 0.0, 1.0, 1.0, 0.0, 1.0, 0.0, 0.0, 1.0, 0.0, 1.0, 1.0, 0.0, 1.0, 0.0, 0.0, 1.0, 0.0, 1.0, 1.0, 0.0, 1.0, 0.0, 0.0, 1.0, 0.0, 1.0, 1.0, 0.0, 1.0, 0.0, 0.0, 1.0, 0.0, 1.0, 1.0, 0.0, 1.0, 0.0, 0.0, 1.0, 0.0, 1.0, 1.0, 0.0, 1.0, 0.0, 0.0, 1.0, 0.0, 1.0, 1.0, 0.0, 1.0, 0.0, 0.0, 1.0, 0.0, 1.0, 1.0, 0.0, 1.0, 0.0, 0.0, 1.0, 0.0, 1.0, 1.0, 0.0, 1.0, 0.0, 0.0, 1.0, 0.0, 1.0, 1.0, 0.0, 1.0, 0.0, 0.0, 1.0, 0.0, 1.0, 1.0, 0.0, 1.0, 0.0, 0.0, 1.0, 0.0, 1.0, 1.0, 0.0, 1.0, 0.0, 0.0, 1.0, 0.0, 1.0, 1.0, 0.0, 1.0, 0.0, 0.0, 1.0, 0.0, 1.0, 1.0, 0.0, 1.0, 0.0, 0.0, 1.0, 0.0, 1.0, 1.0, 0.0, 1.0, 0.0, 0.0, 1.0, 0.0, 1.0, 1.0, 0.0, 1.0, 0.0, 0.0, 1.0, 0.0, 1.0, 1.0, 0.0, 1.0, 0.0, 0.0, 1.0, 0.0, 1.0, 1.0, 0.0, 1.0, 0.0, 0.0, 1.0, 0.0, 1.0, 1.0, 0.0, 1.0, 0.0, 0.0, 1.0, 0.0, 1.0, 1.0, 0.0, 1.0])
_ca = me_mesh_009.color_attributes.new('Col', 'BYTE_COLOR', 'CORNER')
_ca.data.foreach_set('color', [0.2874, 0.2346, 0.07036, 1.0, 0.2789, 0.2307, 0.07036, 1.0, 0.2502, 0.2051, 0.06301, 1.0, 0.2502, 0.2051, 0.06301, 1.0, 0.2789, 0.2307, 0.07036, 1.0, 0.2747, 0.227, 0.06848, 1.0, 0.2502, 0.2051, 0.06301, 1.0, 0.2502, 0.2051, 0.06301, 1.0, 0.2747, 0.227, 0.06848, 1.0, 0.2789, 0.227, 0.06848, 1.0, 0.2502, 0.2051, 0.06301, 1.0, 0.2502, 0.2051, 0.06301, 1.0, 0.3564, 0.2874, 0.0865, 1.0, 0.3712, 0.3005, 0.09084, 1.0, 0.2789, 0.2307, 0.07036, 1.0, 0.2874, 0.2346, 0.07036, 1.0, 0.2747, 0.227, 0.06848, 1.0, 0.2789, 0.2307, 0.07036, 1.0, 0.3712, 0.3005, 0.09084, 1.0, 0.3663, 0.2961, 0.08866, 1.0, 0.2789, 0.227, 0.06848, 1.0, 0.2747, 0.227, 0.06848, 1.0, 0.3663, 0.2961, 0.08866, 1.0, 0.3419, 0.2789, 0.08438, 1.0, 0.4072, 0.3325, 0.09759, 1.0, 0.4287, 0.3467, 0.1022, 1.0, 0.3712, 0.3005, 0.09084, 1.0, 0.3564, 0.2874, 0.0865, 1.0, 0.4287, 0.3467, 0.1022, 1.0, 0.4233, 0.3419, 0.1022, 1.0, 0.3663, 0.2961, 0.08866, 1.0, 0.3712, 0.3005, 0.09084, 1.0, 0.4233, 0.3419, 0.1022, 1.0, 0.3968, 0.3231, 0.09531, 1.0, 0.3419, 0.2789, 0.08438, 1.0, 0.3663, 0.2961, 0.08866, 1.0, 0.2502, 0.2051, 0.06301, 1.0, 0.2502, 0.2051, 0.06301, 1.0, 0.2502, 0.2051, 0.06301, 1.0, 0.2502, 0.2051, 0.06301, 1.0, 0.2502, 0.2051, 0.06301, 1.0, 0.2502, 0.2051, 0.06301, 1.0, 0.2502, 0.2051, 0.06301, 1.0, 0.2502, 0.2051, 0.06301, 1.0, 0.2502, 0.2051, 0.06301, 1.0, 0.2502, 0.2051, 0.06301, 1.0, 0.2502, 0.2051, 0.06301, 1.0, 0.2502, 0.2051, 0.06301, 1.0, 0.2502, 0.2051, 0.06301, 1.0, 0.2502, 0.2051, 0.06301, 1.0, 0.2502, 0.2051, 0.06301, 1.0, 0.2502, 0.2051, 0.06301, 1.0, 0.2502, 0.2051, 0.06301, 1.0, 0.2502, 0.2051, 0.06301, 1.0, 0.2502, 0.2051, 0.06301, 1.0, 0.2502, 0.2051, 0.06301, 1.0, 0.2502, 0.2051, 0.06301, 1.0, 0.2502, 0.2051, 0.06301, 1.0, 0.2502, 0.2051, 0.06301, 1.0, 0.2502, 0.2051, 0.06301, 1.0, 0.2502, 0.2051, 0.06301, 1.0, 0.2502, 0.2051, 0.06301, 1.0, 0.2502, 0.2051, 0.06301, 1.0, 0.2502, 0.2051, 0.06301, 1.0, 0.2502, 0.2051, 0.06301, 1.0, 0.2502, 0.2051, 0.06301, 1.0, 0.2502, 0.2051, 0.06301, 1.0, 0.2502, 0.2051, 0.06301, 1.0, 0.2502, 0.2051, 0.06301, 1.0, 0.2502, 0.2051, 0.06301, 1.0, 0.2502, 0.2051, 0.06301, 1.0, 0.2502, 0.2051, 0.06301, 1.0, 0.2502, 0.2051, 0.06301, 1.0, 0.2502, 0.2051, 0.06301, 1.0, 0.2502, 0.2051, 0.06301, 1.0, 0.2502, 0.2051, 0.06301, 1.0, 0.2502, 0.2051, 0.06301, 1.0, 0.2502, 0.2051, 0.06301, 1.0, 0.2502, 0.2051, 0.06301, 1.0, 0.2502, 0.2051, 0.06301, 1.0, 0.2502, 0.2051, 0.06301, 1.0, 0.2502, 0.2051, 0.06301, 1.0, 0.2502, 0.2051, 0.06301, 1.0, 0.2502, 0.2051, 0.06301, 1.0, 0.305, 0.2462, 0.07421, 1.0, 0.3095, 0.2542, 0.07619, 1.0, 0.2502, 0.2051, 0.06301, 1.0, 0.2502, 0.2051, 0.06301, 1.0, 0.3095, 0.2542, 0.07619, 1.0, 0.314, 0.2582, 0.07819, 1.0, 0.2502, 0.2051, 0.06301, 1.0, 0.2502, 0.2051, 0.06301, 1.0, 0.314, 0.2582, 0.07819, 1.0, 0.314, 0.2542, 0.07619, 1.0, 0.2502, 0.2051, 0.06301, 1.0, 0.2502, 0.2051, 0.06301, 1.0, 0.3613, 0.2918, 0.0865, 1.0, 0.3763, 0.305, 0.09084, 1.0, 0.3095, 0.2542, 0.07619, 1.0, 0.305, 0.2462, 0.07421, 1.0, 0.3763, 0.305, 0.09084, 1.0, 0.3813, 0.3095, 0.09306, 1.0, 0.314, 0.2582, 0.07819, 1.0, 0.3095, 0.2542, 0.07619, 1.0, 0.3813, 0.3095, 0.09306, 1.0, 0.3712, 0.3005, 0.08866, 1.0, 0.314, 0.2542, 0.07619, 1.0, 0.314, 0.2582, 0.07819, 1.0, 0.3864, 0.314, 0.09306, 1.0, 0.4233, 0.3467, 0.1022, 1.0, 0.3763, 0.305, 0.09084, 1.0, 0.3613, 0.2918, 0.0865, 1.0, 0.4233, 0.3467, 0.1022, 1.0, 0.4342, 0.3515, 0.1046, 1.0, 0.3813, 0.3095, 0.09306, 1.0, 0.3763, 0.305, 0.09084, 1.0, 0.4342, 0.3515, 0.1046, 1.0, 0.402, 0.3231, 0.09759, 1.0, 0.3712, 0.3005, 0.08866, 1.0, 0.3813, 0.3095, 0.09306, 1.0, 0.402, 0.3278, 0.09759, 1.0, 0.4342, 0.3515, 0.1046, 1.0, 0.4233, 0.3467, 0.1022, 1.0, 0.3864, 0.314, 0.09306, 1.0, 0.4342, 0.3515, 0.1046, 1.0, 0.4342, 0.3515, 0.1046, 1.0, 0.4342, 0.3515, 0.1046, 1.0, 0.4233, 0.3467, 0.1022, 1.0, 0.4342, 0.3515, 0.1046, 1.0, 0.4179, 0.3372, 0.0999, 1.0, 0.402, 0.3231, 0.09759, 1.0, 0.4342, 0.3515, 0.1046, 1.0, 0.3968, 0.3231, 0.09531, 1.0, 0.4233, 0.3419, 0.1022, 1.0, 0.4342, 0.3515, 0.1046, 1.0, 0.402, 0.3278, 0.09759, 1.0, 0.4233, 0.3419, 0.1022, 1.0, 0.4287, 0.3467, 0.1022, 1.0, 0.4342, 0.3515, 0.1046, 1.0, 0.4342, 0.3515, 0.1046, 1.0, 0.4287, 0.3467, 0.1022, 1.0, 0.4072, 0.3325, 0.09759, 1.0, 0.4179, 0.3372, 0.0999, 1.0, 0.4342, 0.3515, 0.1046, 1.0, 0.402, 0.3231, 0.09759, 1.0, 0.3372, 0.2747, 0.08228, 1.0, 0.314, 0.2542, 0.07619, 1.0, 0.3712, 0.3005, 0.08866, 1.0, 0.3372, 0.2747, 0.08228, 1.0, 0.2542, 0.2086, 0.06301, 1.0, 0.2502, 0.2051, 0.06301, 1.0, 0.314, 0.2542, 0.07619, 1.0, 0.2542, 0.2086, 0.06301, 1.0, 0.2502, 0.2051, 0.06301, 1.0, 0.2502, 0.2051, 0.06301, 1.0, 0.2502, 0.2051, 0.06301, 1.0, 0.4179, 0.3372, 0.0999, 1.0, 0.3564, 0.2918, 0.0865, 1.0, 0.3372, 0.2747, 0.08228, 1.0, 0.402, 0.3231, 0.09759, 1.0, 0.3564, 0.2918, 0.0865, 1.0, 0.2705, 0.2195, 0.06663, 1.0, 0.2542, 0.2086, 0.06301, 1.0, 0.3372, 0.2747, 0.08228, 1.0, 0.2705, 0.2195, 0.06663, 1.0, 0.2502, 0.2051, 0.06301, 1.0, 0.2502, 0.2051, 0.06301, 1.0, 0.2542, 0.2086, 0.06301, 1.0, 0.4072, 0.3325, 0.09759, 1.0, 0.3564, 0.2874, 0.0865, 1.0, 0.3564, 0.2918, 0.0865, 1.0, 0.4179, 0.3372, 0.0999, 1.0, 0.3564, 0.2874, 0.0865, 1.0, 0.2874, 0.2346, 0.07036, 1.0, 0.2705, 0.2195, 0.06663, 1.0, 0.3564, 0.2918, 0.0865, 1.0, 0.2874, 0.2346, 0.07036, 1.0, 0.2502, 0.2051, 0.06301, 1.0, 0.2502, 0.2051, 0.06301, 1.0, 0.2705, 0.2195, 0.06663, 1.0, 0.2789, 0.227, 0.06848, 1.0, 0.2582, 0.2122, 0.0648, 1.0, 0.2502, 0.2051, 0.06301, 1.0, 0.2502, 0.2051, 0.06301, 1.0, 0.2582, 0.2122, 0.0648, 1.0, 0.2502, 0.2051, 0.06301, 1.0, 0.2502, 0.2051, 0.06301, 1.0, 0.2502, 0.2051, 0.06301, 1.0, 0.2502, 0.2051, 0.06301, 1.0, 0.2502, 0.2051, 0.06301, 1.0, 0.2502, 0.2051, 0.06301, 1.0, 0.2502, 0.2051, 0.06301, 1.0, 0.3419, 0.2789, 0.08438, 1.0, 0.3419, 0.2789, 0.08438, 1.0, 0.2582, 0.2122, 0.0648, 1.0, 0.2789, 0.227, 0.06848, 1.0, 0.3419, 0.2789, 0.08438, 1.0, 0.3231, 0.2623, 0.08022, 1.0, 0.2502, 0.2051, 0.06301, 1.0, 0.2582, 0.2122, 0.0648, 1.0, 0.3231, 0.2623, 0.08022, 1.0, 0.305, 0.2462, 0.07421, 1.0, 0.2502, 0.2051, 0.06301, 1.0, 0.2502, 0.2051, 0.06301, 1.0, 0.3968, 0.3231, 0.09531, 1.0, 0.402, 0.3278, 0.09759, 1.0, 0.3419, 0.2789, 0.08438, 1.0, 0.3419, 0.2789, 0.08438, 1.0, 0.402, 0.3278, 0.09759, 1.0, 0.3864, 0.314, 0.09306, 1.0, 0.3231, 0.2623, 0.08022, 1.0, 0.3419, 0.2789, 0.08438, 1.0, 0.3864, 0.314, 0.09306, 1.0, 0.3613, 0.2918, 0.0865, 1.0, 0.305, 0.2462, 0.07421, 1.0, 0.3231, 0.2623, 0.08022, 1.0, 0.0, 0.0, 0.0, 1.0, 0.005182, 0.005182, 0.005182, 1.0, 0.0, 0.0, 0.0, 1.0, 0.0, 0.0, 0.0, 1.0, 0.005182, 0.005182, 0.005182, 1.0, 0.02519, 0.02519, 0.02519, 1.0, 0.0, 0.0, 0.0, 1.0, 0.0, 0.0, 0.0, 1.0, 0.02519, 0.02519, 0.02519, 1.0, 0.0, 0.0, 0.0, 1.0, 0.0, 0.0, 0.0, 1.0, 0.0, 0.0, 0.0, 1.0, 0.0, 0.0, 0.0, 1.0, 0.01681, 0.01681, 0.01681, 1.0, 0.003347, 0.003347, 0.003347, 1.0, 0.0, 0.0, 0.0, 1.0, 0.01033, 0.01033, 0.01033, 1.0, 0.0, 0.0, 0.0, 1.0, 0.0, 0.0, 0.0, 1.0, 0.0009106, 0.0009106, 0.0009106, 1.0, 0.0, 0.0, 0.0, 1.0, 0.01033, 0.01033, 0.01033, 1.0, 0.0009106, 0.0009106, 0.0009106, 1.0, 0.02416, 0.02416, 0.02416, 1.0, 0.0, 0.0, 0.0, 1.0, 0.003347, 0.003347, 0.003347, 1.0, 0.0, 0.0, 0.0, 1.0, 0.01444, 0.01444, 0.01444, 1.0, 0.0009106, 0.0009106, 0.0009106, 1.0, 0.0, 0.0, 0.0, 1.0, 0.01444, 0.01444, 0.01444, 1.0, 0.01033, 0.01033, 0.01033, 1.0, 0.02416, 0.02416, 0.02416, 1.0, 0.0009106, 0.0009106, 0.0009106, 1.0, 0.01033, 0.01033, 0.01033, 1.0, 0.02732, 0.02732, 0.02732, 1.0, 0.01444, 0.01444, 0.01444, 1.0, 0.0, 0.0, 0.0, 1.0, 0.0, 0.0, 0.0, 1.0, 0.001821, 0.001821, 0.001821, 1.0, 0.01033, 0.01033, 0.01033, 1.0, 0.01444, 0.01444, 0.01444, 1.0, 0.001821, 0.001821, 0.001821, 1.0, 0.01938, 0.01938, 0.01938, 1.0, 0.02732, 0.02732, 0.02732, 1.0, 0.01033, 0.01033, 0.01033, 1.0, 0.01938, 0.01938, 0.01938, 1.0, 0.0, 0.0, 0.0, 1.0, 0.0, 0.0, 0.0, 1.0, 0.0, 0.0, 0.0, 1.0, 0.02416, 0.02416, 0.02416, 1.0, 0.0, 0.0, 0.0, 1.0, 0.0, 0.0, 0.0, 1.0, 0.02416, 0.02416, 0.02416, 1.0, 0.02732, 0.02732, 0.02732, 1.0, 0.0, 0.0, 0.0, 1.0, 0.0, 0.0, 0.0, 1.0, 0.02732, 0.02732, 0.02732, 1.0, 0.0, 0.0, 0.0, 1.0, 0.0, 0.0, 0.0, 1.0, 0.0, 0.0, 0.0, 1.0, 0.0, 0.0, 0.0, 1.0, 0.01938, 0.01938, 0.01938, 1.0, 0.005182, 0.005182, 0.005182, 1.0, 0.005182, 0.005182, 0.005182, 1.0, 0.01938, 0.01938, 0.01938, 1.0, 0.001821, 0.001821, 0.001821, 1.0, 0.02519, 0.02519, 0.02519, 1.0, 0.02519, 0.02519, 0.02519, 1.0, 0.001821, 0.001821, 0.001821, 1.0, 0.0, 0.0, 0.0, 1.0, 0.0, 0.0, 0.0, 1.0, 0.0, 0.0, 0.0, 1.0, 0.0, 0.0, 0.0, 1.0, 0.0, 0.0, 0.0, 1.0, 0.0, 0.0, 0.0, 1.0, 0.0, 0.0, 0.0, 1.0, 0.0, 0.0, 0.0, 1.0, 0.003347, 0.003347, 0.003347, 1.0, 0.0, 0.0, 0.0, 1.0, 0.0, 0.0, 0.0, 1.0, 0.003347, 0.003347, 0.003347, 1.0, 0.01681, 0.01681, 0.01681, 1.0, 0.0, 0.0, 0.0, 1.0, 0.0, 0.0, 0.0, 1.0, 0.0, 0.0, 0.0, 1.0, 0.006512, 0.005182, 0.002428, 1.0, 0.01033, 0.01033, 0.01033, 1.0, 0.0, 0.0, 0.0, 1.0, 0.0, 0.0, 0.0, 1.0, 0.01033, 0.01033, 0.01033, 1.0, 0.006512, 0.005182, 0.002428, 1.0, 0.0, 0.0, 0.0, 1.0, 0.0, 0.0, 0.0, 1.0, 0.0, 0.0, 0.0, 1.0, 0.01681, 0.01681, 0.01681, 1.0])
me_mesh_009.materials.append(mat_material_029)
me_mesh_009.materials.append(mat_material_030)
me_mesh_009.use_remesh_preserve_volume = False
me_mesh_009.use_remesh_preserve_attributes = False
me_mesh_009.use_mirror_vertex_groups = False
me_mesh_009.update()
me_mesh_008 = bpy.data.meshes.new('Mesh.008')
me_mesh_008.from_pydata([(1.816, 1.702, 0.598), (-1.816, 1.702, 0.598), (-1.816, -1.601, 0.598), (1.816, -1.601, 0.598), (-1.405, 2.18, -6.222), (-1.405, -2.079, -5.222), (1.405, 2.18, -6.222), (1.405, -2.079, -5.222), (1.405, -2.079, -0.598), (1.405, 2.18, -0.598), (-1.405, -2.079, -0.598), (-1.405, 2.18, -0.598), (-1.816, -1.601, -7.418), (1.816, -1.601, -7.418), (1.816, 1.702, -7.418), (-1.816, 1.702, -7.418), (1.816, 0.05052, 0.598), (-1.816, 0.05052, 0.598), (2.342, 0.05052, -0.598), (-2.342, 0.05052, -0.598), (2.342, 0.05052, -6.222), (-2.342, 0.05052, -6.222), (1.816, 0.05052, -7.418), (-1.816, 0.05052, -7.418), (-1.67, -4.2, -6.565), (-1.295, -4.2, -7.418), (1.295, -4.2, -7.418), (1.67, -4.2, -6.565)], [], [(0, 9, 11, 1), (8, 3, 2, 10), (4, 11, 9, 6), (7, 8, 10, 5), (6, 14, 15, 4), (0, 1, 17, 16), (16, 17, 2, 3), (3, 8, 18, 16), (9, 0, 16, 18), (10, 2, 17, 19), (19, 17, 1, 11), (7, 20, 21, 5), (20, 21, 4, 6), (6, 9, 18, 20), (20, 18, 8, 7), (5, 10, 19, 21), (21, 19, 11, 4), (10, 19, 18, 8), (19, 11, 9, 18), (7, 13, 22, 20), (20, 22, 14, 6), (4, 15, 23, 21), (21, 23, 12, 5), (13, 12, 23, 22), (22, 23, 15, 14), (12, 25, 24, 5), (13, 26, 25, 12), (7, 27, 26, 13), (5, 24, 27, 7), (24, 25, 26, 27)])
me_mesh_008.polygons.foreach_set('use_smooth', [True] * 30)
me_mesh_008.polygons.foreach_set('material_index', [0, 0, 0, 0, 1, 0, 0, 0, 0, 0, 0, 1, 1, 0, 0, 0, 0, 0, 0, 1, 1, 1, 1, 2, 2, 1, 2, 1, 1, 1])
_ca = me_mesh_008.color_attributes.new('Col', 'BYTE_COLOR', 'CORNER')
_ca.data.foreach_set('color', [0.0, 0.0, 0.402, 1.0, 0.0, 0.0, 0.521, 1.0, 0.0, 0.0, 0.3278, 1.0, 0.0, 0.0, 0.5029, 1.0, 0.0, 0.0, 0.1845, 1.0, 0.0, 0.0, 0.3185, 1.0, 0.0, 0.0, 0.2961, 1.0, 0.0, 0.0, 0.2307, 1.0, 0.01681, 0.01229, 0.0382, 1.0, 0.0, 0.0, 0.3278, 1.0, 0.0, 0.0, 0.521, 1.0, 0.004391, 0.003035, 0.0331, 1.0, 0.008568, 0.006512, 0.0137, 1.0, 0.0, 0.0, 0.1845, 1.0, 0.0, 0.0, 0.2307, 1.0, 0.01096, 0.008568, 0.02217, 1.0, 0.004391, 0.003035, 0.0331, 1.0, 0.008023, 0.006512, 0.002428, 1.0, 0.008023, 0.006995, 0.002732, 1.0, 0.01681, 0.01229, 0.0382, 1.0, 0.0, 0.0, 0.402, 1.0, 0.0, 0.0, 0.5029, 1.0, 0.0, 0.0, 0.4233, 1.0, 0.0, 0.0, 0.3372, 1.0, 0.0, 0.0, 0.3372, 1.0, 0.0, 0.0, 0.4233, 1.0, 0.0, 0.0, 0.2961, 1.0, 0.0, 0.0, 0.3185, 1.0, 0.0, 0.0, 0.3185, 1.0, 0.0, 0.0, 0.1845, 1.0, 0.0, 0.0, 0.3278, 1.0, 0.0, 0.0, 0.3372, 1.0, 0.0, 0.0, 0.521, 1.0, 0.0, 0.0, 0.402, 1.0, 0.0, 0.0, 0.3372, 1.0, 0.0, 0.0, 0.3278, 1.0, 0.0, 0.0, 0.2307, 1.0, 0.0, 0.0, 0.2961, 1.0, 0.0, 0.0, 0.4233, 1.0, 0.0, 0.0, 0.1356, 1.0, 0.0, 0.0, 0.1356, 1.0, 0.0, 0.0, 0.4233, 1.0, 0.0, 0.0, 0.5029, 1.0, 0.0, 0.0, 0.3278, 1.0, 0.008568, 0.006512, 0.0137, 1.0, 0.008023, 0.006049, 0.01938, 1.0, 0.02217, 0.01764, 0.03955, 1.0, 0.01096, 0.008568, 0.02217, 1.0, 0.008023, 0.006049, 0.01938, 1.0, 0.02217, 0.01764, 0.03955, 1.0, 0.01681, 0.01229, 0.0382, 1.0, 0.004391, 0.003035, 0.0331, 1.0, 0.004391, 0.003035, 0.0331, 1.0, 0.0, 0.0, 0.521, 1.0, 0.0, 0.0, 0.3278, 1.0, 0.008023, 0.006049, 0.01938, 1.0, 0.008023, 0.006049, 0.01938, 1.0, 0.0, 0.0, 0.3278, 1.0, 0.0, 0.0, 0.1845, 1.0, 0.008568, 0.006512, 0.0137, 1.0, 0.01096, 0.008568, 0.02217, 1.0, 0.0, 0.0, 0.2307, 1.0, 0.0, 0.0, 0.1356, 1.0, 0.02217, 0.01764, 0.03955, 1.0, 0.02217, 0.01764, 0.03955, 1.0, 0.0, 0.0, 0.1356, 1.0, 0.0, 0.0, 0.3278, 1.0, 0.01681, 0.01229, 0.0382, 1.0, 0.0, 0.0, 0.2307, 1.0, 0.0, 0.0, 0.1356, 1.0, 0.0, 0.0, 0.3278, 1.0, 0.0, 0.0, 0.1845, 1.0, 0.0, 0.0, 0.1356, 1.0, 0.0, 0.0, 0.3278, 1.0, 0.0, 0.0, 0.521, 1.0, 0.0, 0.0, 0.3278, 1.0, 0.008568, 0.006512, 0.0137, 1.0, 0.005182, 0.004025, 0.002732, 1.0, 0.006512, 0.005605, 0.003035, 1.0, 0.008023, 0.006049, 0.01938, 1.0, 0.008023, 0.006049, 0.01938, 1.0, 0.006512, 0.005605, 0.003035, 1.0, 0.008023, 0.006512, 0.002428, 1.0, 0.004391, 0.003035, 0.0331, 1.0, 0.01681, 0.01229, 0.0382, 1.0, 0.008023, 0.006995, 0.002732, 1.0, 0.006512, 0.005182, 0.002125, 1.0, 0.02217, 0.01764, 0.03955, 1.0, 0.02217, 0.01764, 0.03955, 1.0, 0.006512, 0.005182, 0.002125, 1.0, 0.001214, 0.0009106, 0.0009106, 1.0, 0.01096, 0.008568, 0.02217, 1.0, 0.005182, 0.004025, 0.002732, 1.0, 0.001214, 0.0009106, 0.0009106, 1.0, 0.006512, 0.005182, 0.002125, 1.0, 0.006512, 0.005605, 0.003035, 1.0, 0.006512, 0.005605, 0.003035, 1.0, 0.006512, 0.005182, 0.002125, 1.0, 0.008023, 0.006995, 0.002732, 1.0, 0.008023, 0.006512, 0.002428, 1.0, 0.001214, 0.0009106, 0.0009106, 1.0, 0.003347, 0.003035, 0.001214, 1.0, 0.02956, 0.02315, 0.01229, 1.0, 0.01096, 0.008568, 0.02217, 1.0, 0.005182, 0.004025, 0.002732, 1.0, 0.004391, 0.003347, 0.001518, 1.0, 0.003347, 0.003035, 0.001214, 1.0, 0.001214, 0.0009106, 0.0009106, 1.0, 0.008568, 0.006512, 0.0137, 1.0, 0.02732, 0.02122, 0.009721, 1.0, 0.004391, 0.003347, 0.001518, 1.0, 0.005182, 0.004025, 0.002732, 1.0, 0.01096, 0.008568, 0.02217, 1.0, 0.02956, 0.02315, 0.01229, 1.0, 0.02732, 0.02122, 0.009721, 1.0, 0.008568, 0.006512, 0.0137, 1.0, 0.02956, 0.02315, 0.01229, 1.0, 0.003347, 0.003035, 0.001214, 1.0, 0.004391, 0.003347, 0.001518, 1.0, 0.02732, 0.02122, 0.009721, 1.0])
me_mesh_008.materials.append(mat_material_036)
me_mesh_008.materials.append(mat_material_037)
me_mesh_008.materials.append(mat_material_039)
me_mesh_008.use_remesh_preserve_volume = False
me_mesh_008.use_remesh_preserve_attributes = False
me_mesh_008.use_mirror_vertex_groups = False
me_mesh_008.update()
me_mesh_003 = bpy.data.meshes.new('Mesh.003')
me_mesh_003.from_pydata([(-4.395, -2.504, -3.157), (4.395, -2.504, -3.157), (4.395, -2.504, 3.159), (-4.395, -2.504, 3.159), (3.328, 2.089, 5.337), (3.328, -2.089, 5.337), (-3.328, -2.089, 5.337), (-3.328, 2.089, 5.337), (2.49, 1.874, -5.334), (2.49, -1.874, -5.334), (-2.49, -1.874, -5.334), (-2.49, 1.874, -5.334), (4.395, 2.504, -3.157), (-4.395, 2.504, -3.157), (-4.395, 2.504, 3.159), (4.395, 2.504, 3.159), (-4.395, -2.504, 0.001224), (4.395, -2.504, 0.001224), (-4.395, 2.504, 0.001224), (4.395, 2.504, 0.001223), (0.0, -2.504, -3.157), (0.0, -2.504, 3.159), (0.0, -2.504, 5.074), (1e-06, 2.504, 5.074), (-8.776e-07, 2.198, -5.106), (0.0, -2.198, -5.106), (-1e-06, 2.504, -3.157), (0.0, 2.504, 3.159), (0.0, 2.504, 0.001223), (0.0, -2.504, 0.001224)], [], [(15, 4, 5, 2), (3, 6, 7, 14), (1, 9, 8, 12), (10, 0, 13, 11), (3, 14, 18, 16), (13, 0, 16, 18), (15, 2, 17, 19), (19, 17, 1, 12), (2, 5, 22, 21), (21, 22, 6, 3), (14, 7, 23, 27), (27, 23, 4, 15), (5, 4, 23, 22), (22, 23, 7, 6), (10, 11, 24, 25), (25, 24, 8, 9), (12, 8, 24, 26), (26, 24, 11, 13), (0, 10, 25, 20), (20, 25, 9, 1), (18, 14, 27, 28), (28, 27, 15, 19), (13, 18, 28, 26), (26, 28, 19, 12), (17, 2, 21, 29), (29, 21, 3, 16), (1, 17, 29, 20), (16, 0, 20, 29)])
me_mesh_003.polygons.foreach_set('use_smooth', [True] * 28)
me_mesh_003.polygons.foreach_set('material_index', [0, 0, 1, 1, 0, 0, 0, 0, 0, 0, 0, 0, 0, 0, 1, 1, 1, 1, 1, 1, 0, 0, 0, 0, 0, 0, 0, 0])
_ca = me_mesh_003.color_attributes.new('Col', 'BYTE_COLOR', 'CORNER')
_ca.data.foreach_set('color', [0.0, 0.0, 0.0, 1.0, 0.0, 0.0, 0.0, 1.0, 0.0, 0.0, 0.005605, 1.0, 0.0, 0.0, 0.0, 1.0, 0.0, 0.0, 0.0, 1.0, 0.0, 0.0, 0.0, 1.0, 0.0, 0.0, 0.0, 1.0, 0.0, 0.0, 0.0, 1.0, 0.0, 0.0, 0.003677, 1.0, 0.0, 0.0, 0.402, 1.0, 0.0, 0.0, 0.3564, 1.0, 0.0, 0.0, 0.003677, 1.0, 0.0, 0.0, 0.5089, 1.0, 0.0, 0.0, 0.006512, 1.0, 0.0, 0.0, 0.003677, 1.0, 0.0, 0.0, 0.1529, 1.0, 0.0, 0.0, 0.0, 1.0, 0.0, 0.0, 0.0, 1.0, 0.0, 0.0, 0.0, 1.0, 0.0, 0.0, 0.0, 1.0, 0.0, 0.0, 0.003677, 1.0, 0.0, 0.0, 0.006512, 1.0, 0.0, 0.0, 0.0, 1.0, 0.0, 0.0, 0.0, 1.0, 0.0, 0.0, 0.0, 1.0, 0.0, 0.0, 0.0, 1.0, 0.0, 0.0, 0.0, 1.0, 0.0, 0.0, 0.0, 1.0, 0.0, 0.0, 0.0, 1.0, 0.0, 0.0, 0.0, 1.0, 0.0, 0.0, 0.003677, 1.0, 0.0, 0.0, 0.003677, 1.0, 0.0, 0.0, 0.0, 1.0, 0.0, 0.0, 0.005605, 1.0, 0.0, 0.0, 0.0, 1.0, 0.0, 0.0, 0.0, 1.0, 0.0, 0.0, 0.0, 1.0, 0.0, 0.0, 0.0, 1.0, 0.0, 0.0, 0.0, 1.0, 0.0, 0.0, 0.0, 1.0, 0.0, 0.0, 0.0, 1.0, 0.0, 0.0, 0.0, 1.0, 0.0, 0.0, 0.0, 1.0, 0.0, 0.0, 0.0, 1.0, 0.0, 0.0, 0.0, 1.0, 0.0, 0.0, 0.0, 1.0, 0.0, 0.0, 0.0, 1.0, 0.0, 0.0, 0.0, 1.0, 0.0, 0.0, 0.005605, 1.0, 0.0, 0.0, 0.0, 1.0, 0.0, 0.0, 0.0, 1.0, 0.0, 0.0, 0.0, 1.0, 0.0, 0.0, 0.0, 1.0, 0.0, 0.0, 0.0, 1.0, 0.0, 0.0, 0.0, 1.0, 0.0, 0.0, 0.0, 1.0, 0.0, 0.0, 0.5089, 1.0, 0.0, 0.0, 0.1529, 1.0, 0.0, 0.0, 0.2831, 1.0, 0.0, 0.0, 0.2423, 1.0, 0.0, 0.0, 0.2423, 1.0, 0.0, 0.0, 0.2831, 1.0, 0.0, 0.0, 0.3564, 1.0, 0.0, 0.0, 0.402, 1.0, 0.0, 0.0, 0.003677, 1.0, 0.0, 0.0, 0.3564, 1.0, 0.0, 0.0, 0.2831, 1.0, 0.0, 0.0, 0.02122, 1.0, 0.0, 0.0, 0.02122, 1.0, 0.0, 0.0, 0.2831, 1.0, 0.0, 0.0, 0.1529, 1.0, 0.0, 0.0, 0.003677, 1.0, 0.0, 0.0, 0.006512, 1.0, 0.0, 0.0, 0.5089, 1.0, 0.0, 0.0, 0.2423, 1.0, 0.0, 0.0, 0.02029, 1.0, 0.0, 0.0, 0.02029, 1.0, 0.0, 0.0, 0.2423, 1.0, 0.0, 0.0, 0.402, 1.0, 0.0, 0.0, 0.003677, 1.0, 0.0, 0.0, 0.0, 1.0, 0.0, 0.0, 0.0, 1.0, 0.0, 0.0, 0.0, 1.0, 0.0, 0.0, 0.009721, 1.0, 0.0, 0.0, 0.009721, 1.0, 0.0, 0.0, 0.0, 1.0, 0.0, 0.0, 0.0, 1.0, 0.0, 0.0, 0.0, 1.0, 0.0, 0.0, 0.003677, 1.0, 0.0, 0.0, 0.0, 1.0, 0.0, 0.0, 0.009721, 1.0, 0.0, 0.0, 0.02122, 1.0, 0.0, 0.0, 0.02122, 1.0, 0.0, 0.0, 0.009721, 1.0, 0.0, 0.0, 0.0, 1.0, 0.0, 0.0, 0.003677, 1.0, 0.0, 0.0, 0.0, 1.0, 0.0, 0.0, 0.0, 1.0, 0.0, 0.0, 0.0, 1.0, 0.0, 0.0, 0.009721, 1.0, 0.0, 0.0, 0.009721, 1.0, 0.0, 0.0, 0.0, 1.0, 0.0, 0.0, 0.0, 1.0, 0.0, 0.0, 0.0, 1.0, 0.0, 0.0, 0.003677, 1.0, 0.0, 0.0, 0.0, 1.0, 0.0, 0.0, 0.009721, 1.0, 0.0, 0.0, 0.02029, 1.0, 0.0, 0.0, 0.0, 1.0, 0.0, 0.0, 0.006512, 1.0, 0.0, 0.0, 0.02029, 1.0, 0.0, 0.0, 0.009721, 1.0])
me_mesh_003.materials.append(mat_material_025)
me_mesh_003.materials.append(mat_material_026)
me_mesh_003.use_remesh_preserve_volume = False
me_mesh_003.use_remesh_preserve_attributes = False
me_mesh_003.use_mirror_vertex_groups = False
me_mesh_003.update()
me_cube_001 = bpy.data.meshes.new('Cube.001')
me_cube_001.from_pydata([], [], [])
me_cube_001.use_remesh_preserve_volume = False
me_cube_001.use_remesh_preserve_attributes = False
me_cube_001.use_mirror_vertex_groups = False
me_cube_001.update()
me_cube_003 = bpy.data.meshes.new('Cube.003')
me_cube_003.from_pydata([], [], [])
me_cube_003.use_remesh_preserve_volume = False
me_cube_003.use_remesh_preserve_attributes = False
me_cube_003.use_mirror_vertex_groups = False
me_cube_003.update()

# ---- objects
ob_headbox = bpy.data.objects.new('headBox', me_cube_002)
ob_feetbox = bpy.data.objects.new('feetBox', me_cube)
ob_neck = bpy.data.objects.new('neck', me_mesh_024)
ob_lowerarml = bpy.data.objects.new('lowerArmL', me_mesh_023)
ob_upperarmr = bpy.data.objects.new('upperArmR', me_mesh_021)
ob_lowerlegr = bpy.data.objects.new('lowerLegR', me_mesh_017)
ob_upperlegr = bpy.data.objects.new('upperLegR', me_mesh_015)
ob_upperlegl = bpy.data.objects.new('upperLegL', me_mesh_013)
ob_lowerarmr = bpy.data.objects.new('lowerArmR', me_mesh_011)
ob_upperarml = bpy.data.objects.new('upperArmL', me_mesh_010)
ob_head = bpy.data.objects.new('head', me_mesh_009)
ob_lowerlegl = bpy.data.objects.new('lowerLegL', me_mesh_008)
ob_midsection = bpy.data.objects.new('midsection', me_mesh_003)
ob_box = bpy.data.objects.new('box', me_cube_001)
ob_frontbox = bpy.data.objects.new('frontBox', me_cube_003)

# ---- transforms, parenting, visibility, modifiers, constraints
ob_headbox.location = (0.0, 0.0, 20.0)
ob_headbox.scale = (7.0, 5.0, 1.0)
ob_headbox.lock_rotations_4d = False
ob_headbox.empty_display_type = 'ARROWS'
ob_headbox.lineart.crease_threshold = 0.0
ob_feetbox.location = (0.0, 0.0, -20.0)
ob_feetbox.scale = (7.0, 5.0, 1.0)
ob_feetbox.lock_rotations_4d = False
ob_feetbox.empty_display_type = 'ARROWS'
ob_feetbox.lineart.crease_threshold = 0.0
ob_neck.location = (0.0, 0.06277, 5.944)
ob_neck.lock_rotations_4d = False
ob_neck.empty_display_type = 'ARROWS'
ob_neck.lineart.crease_threshold = 0.0
ob_lowerarml.location = (5.601, -5.236, -1.472)
ob_lowerarml.rotation_euler = (-1.573, -0.06167, 0.06179)
ob_lowerarml.lock_rotations_4d = False
ob_lowerarml.empty_display_type = 'ARROWS'
ob_lowerarml.lineart.crease_threshold = 0.0
ob_upperarmr.location = (-4.945, 0.06277, 3.828)
ob_upperarmr.rotation_euler = (-0.7873, 0.06167, -0.06178)
ob_upperarmr.lock_rotations_4d = False
ob_upperarmr.empty_display_type = 'ARROWS'
ob_upperarmr.lineart.crease_threshold = 0.0
ob_lowerlegr.location = (-2.434, 0.06277, -12.6)
ob_lowerlegr.lock_rotations_4d = False
ob_lowerlegr.empty_display_type = 'ARROWS'
ob_lowerlegr.lineart.crease_threshold = 0.0
ob_upperlegr.location = (-2.434, 0.06277, -5.558)
ob_upperlegr.lock_rotations_4d = False
ob_upperlegr.empty_display_type = 'ARROWS'
ob_upperlegr.lineart.crease_threshold = 0.0
ob_upperlegl.location = (2.434, 0.06277, -5.558)
ob_upperlegl.lock_rotations_4d = False
ob_upperlegl.empty_display_type = 'ARROWS'
ob_upperlegl.lineart.crease_threshold = 0.0
ob_lowerarmr.location = (-5.601, -5.236, -1.472)
ob_lowerarmr.rotation_euler = (-1.573, 0.06167, -0.06178)
ob_lowerarmr.lock_rotations_4d = False
ob_lowerarmr.empty_display_type = 'ARROWS'
ob_lowerarmr.lineart.crease_threshold = 0.0
ob_upperarml.location = (4.945, 0.06277, 3.828)
ob_upperarml.rotation_euler = (-0.7873, -0.06167, 0.06179)
ob_upperarml.lock_rotations_4d = False
ob_upperarml.empty_display_type = 'ARROWS'
ob_upperarml.lineart.crease_threshold = 0.0
ob_head.location = (0.0, -2.843, 12.64)
ob_head.rotation_euler = (0.08727, 0.0, 0.0)
ob_head.lock_rotations_4d = False
ob_head.empty_display_type = 'ARROWS'
ob_head.lineart.crease_threshold = 0.0
ob_lowerlegl.location = (2.434, 0.06277, -12.6)
ob_lowerlegl.lock_rotations_4d = False
ob_lowerlegl.empty_display_type = 'ARROWS'
ob_lowerlegl.lineart.crease_threshold = 0.0
ob_midsection.location = (0.0, 0.06277, -0.007723)
ob_midsection.lock_rotations_4d = False
ob_midsection.empty_display_type = 'ARROWS'
ob_midsection.lineart.crease_threshold = 0.0
ob_box.location = (0.0, 0.0, 0.0)
ob_box.scale = (7.0, 5.0, 20.0)
ob_box.lock_rotations_4d = False
ob_box.empty_display_type = 'ARROWS'
ob_box.lineart.crease_threshold = 0.0
ob_frontbox.location = (0.0, -12.0, 0.0)
ob_frontbox.scale = (7.0, 7.0, 20.0)
ob_frontbox.lock_rotations_4d = False
ob_frontbox.empty_display_type = 'ARROWS'
ob_frontbox.lineart.crease_threshold = 0.0

# ---- collection membership
col_collection_1.objects.link(ob_headbox)
col_collection_1.objects.link(ob_feetbox)
col_collection_1.objects.link(ob_neck)
col_collection_1.objects.link(ob_lowerarml)
col_collection_1.objects.link(ob_upperarmr)
col_collection_1.objects.link(ob_lowerlegr)
col_collection_1.objects.link(ob_upperlegr)
col_collection_1.objects.link(ob_upperlegl)
col_collection_1.objects.link(ob_lowerarmr)
col_collection_1.objects.link(ob_upperarml)
col_collection_1.objects.link(ob_head)
col_collection_1.objects.link(ob_lowerlegl)
col_collection_1.objects.link(ob_midsection)
col_collection_1.objects.link(ob_box)
col_collection_1.objects.link(ob_frontbox)

# ---- scene / render settings (as saved in the file)
scene.frame_start = 1; scene.frame_end = 250; scene.frame_set(11)
scene.render.engine = 'BLENDER_EEVEE_NEXT'
scene.render.image_settings.color_mode = 'RGB'
scene.render.image_settings.compression = 90
scene.render.resolution_x = 800
scene.render.resolution_y = 600
scene.render.pixel_aspect_x = 100.0
scene.render.pixel_aspect_y = 100.0
scene.render.fps = 25
scene.render.dither_intensity = 0.0
scene.render.use_compositing = False
scene.render.use_sequencer = False
scene.render.bake_margin = 2
scene.render.bake_bias = 0.0
scene.render.use_stamp_time = False
scene.render.use_stamp_date = False
scene.render.use_stamp_frame = False
scene.render.use_stamp_camera = False
scene.render.use_stamp_scene = False
scene.render.use_stamp_filename = False
scene.render.use_stamp_render_time = False
scene.render.stamp_font_size = 0
scene.cycles.use_denoising = False
scene.cycles.samples = 10
scene.cycles.sampling_pattern = 'TABULATED_SOBOL'
scene.cycles.light_sampling_threshold = 0.0
scene.cycles.use_adaptive_sampling = False
scene.cycles.use_light_tree = False
scene.cycles.blur_glossy = 0.0
scene.cycles.volume_bounces = 1
scene.cycles.pixel_filter_type = 'GAUSSIAN'
scene.cycles.sample_clamp_indirect = 0.0
scene.view_settings.view_transform = 'Raw'
bpy.context.view_layer.update()

# ---- added for rendering (the .blend has no active camera): camera
cam_auto = bpy.data.cameras.new('AutoCamera')
cam_auto.lens = 50.0
cam_auto.sensor_width = 36.0
cam_auto.clip_end = 1000.0
ob_auto_camera = bpy.data.objects.new('AutoCamera', cam_auto)
scene.collection.objects.link(ob_auto_camera)
ob_auto_camera.location = (42.807, -54.4596, 34.2356)
ob_auto_camera.rotation_euler = (1.09748, -7.21219e-08, 0.694738)
scene.camera = ob_auto_camera
bpy.context.view_layer.update()
